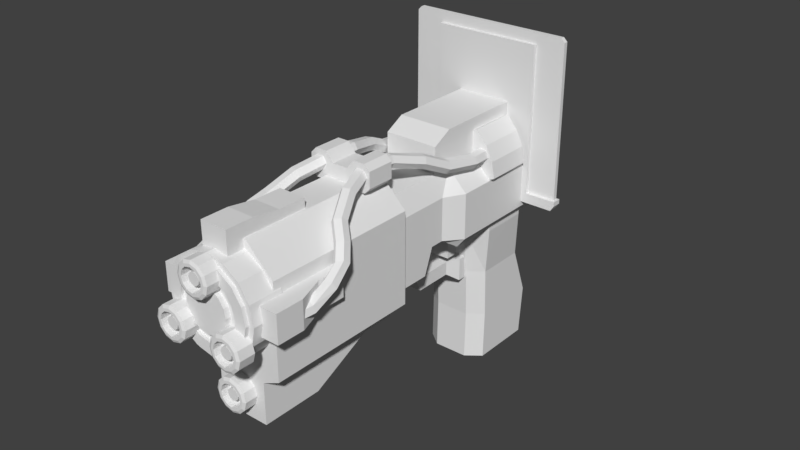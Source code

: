 # Source: multitool.blend  (saved by Blender 2.77.0; exported with 4.5.12 LTS)
import bpy
from mathutils import Matrix  # noqa: F401  (used for matrix-valued properties, if any)

bpy.ops.wm.read_factory_settings(use_empty=True)
scene = bpy.context.scene
scene.name = 'Scene'

# ---- collections
col_collection_1 = bpy.data.collections.new('Collection 1'); scene.collection.children.link(col_collection_1)

# ---- images (referenced by path relative to the original .blend; pixels are not part of the script)
import os
ASSET_DIR = os.environ.get("B2B_ASSET_DIR", "")  # directory of the original .blend (textures are referenced by path, not embedded)
HERE = os.path.dirname(os.path.abspath(__file__))  # packed textures are extracted next to this script under _unpacked/

def load_image(name, relpath, width, height, colorspace="sRGB"):
    """Load a texture the original file referenced (path relative to the .blend, or extracted next to this script)."""
    p = next((c for c in (os.path.join(HERE, relpath), os.path.join(ASSET_DIR, relpath)) if relpath and os.path.exists(c)), "")
    if p:
        img = bpy.data.images.load(p, check_existing=True)
        img.name = name
    else:  # same state as the original file: an image datablock whose file is absent (Cycles renders it pink)
        img = bpy.data.images.new(name, width, height)
        img.source = "FILE"
        img.filepath = "//" + (relpath or name)
    img.colorspace_settings.name = colorspace
    return img
img_arm = load_image('Arm', 'Multitool/Arm_Albedo.png', 1024, 1024, 'sRGB')
img_display_albedo = load_image('Display_Albedo', 'Multitool/Display_Albedo.png', 1024, 1024, 'sRGB')
img_multitool_001 = load_image('multitool.001', 'Multitool/multitool_Albedo.png', 1024, 1024, 'sRGB')

# ---- materials (node trees are filled in below, after node groups)
mat_arm1 = bpy.data.materials.new('Arm1')
mat_arm1.alpha_threshold = 0.0
mat_arm1.roughness = 0.5
mat_arm2 = bpy.data.materials.new('Arm2')
mat_arm2.alpha_threshold = 0.0
mat_arm2.roughness = 0.5
mat_display = bpy.data.materials.new('Display')
mat_display.alpha_threshold = 0.0
mat_display.roughness = 0.5
mat_material = bpy.data.materials.new('Material')
mat_material.alpha_threshold = 0.0
mat_material.roughness = 0.5

# ---- material node trees
mat_arm1.use_nodes = True; mat_arm1.node_tree.nodes.clear()
_N = mat_arm1.node_tree.nodes; _L = mat_arm1.node_tree.links
n0 = _N.new('ShaderNodeOutputMaterial'); n0.name = 'Material Output'; n0.location = (300, 300)
n1 = _N.new('ShaderNodeBsdfDiffuse'); n1.name = 'Diffuse BSDF'; n1.location = (10, 300)
n2 = _N.new('ShaderNodeTexImage'); n2.name = 'Image Texture'; n2.location = (76, 143)
n2.width = 224
n2.image = img_arm
_L.new(n1.outputs[0], n0.inputs[0])
n0.is_active_output = True
mat_arm2.use_nodes = True; mat_arm2.node_tree.nodes.clear()
_N = mat_arm2.node_tree.nodes; _L = mat_arm2.node_tree.links
n0 = _N.new('ShaderNodeOutputMaterial'); n0.name = 'Material Output'; n0.location = (300, 300)
n1 = _N.new('ShaderNodeBsdfDiffuse'); n1.name = 'Diffuse BSDF'; n1.location = (10, 300)
n2 = _N.new('ShaderNodeTexImage'); n2.name = 'Image Texture'; n2.location = (-10, 120)
n2.width = 140
n2.image = img_arm
_L.new(n1.outputs[0], n0.inputs[0])
n0.is_active_output = True
mat_display.use_nodes = True; mat_display.node_tree.nodes.clear()
_N = mat_display.node_tree.nodes; _L = mat_display.node_tree.links
n0 = _N.new('ShaderNodeOutputMaterial'); n0.name = 'Material Output'; n0.location = (300, 300)
n1 = _N.new('ShaderNodeBsdfDiffuse'); n1.name = 'Diffuse BSDF'; n1.location = (10, 300)
n2 = _N.new('ShaderNodeTexImage'); n2.name = 'Image Texture'; n2.location = (112, 99)
n2.width = 140
n2.image = img_display_albedo
_L.new(n1.outputs[0], n0.inputs[0])
n0.is_active_output = True
mat_material.use_nodes = True; mat_material.node_tree.nodes.clear()
_N = mat_material.node_tree.nodes; _L = mat_material.node_tree.links
n0 = _N.new('ShaderNodeOutputMaterial'); n0.name = 'Material Output'; n0.location = (300, 300)
n1 = _N.new('ShaderNodeBsdfDiffuse'); n1.name = 'Diffuse BSDF'; n1.location = (301, 150)
n2 = _N.new('ShaderNodeTexImage'); n2.name = 'Image Texture'; n2.location = (-38, 512)
n2.width = 278
n2.image = img_multitool_001
_L.new(n1.outputs[0], n0.inputs[0])
n0.is_active_output = True

# ---- world
world_world = bpy.data.worlds.new('World'); scene.world = world_world
world_world.color = (0.05088, 0.05088, 0.05088)
world_world.use_sun_shadow = False
world_world.sun_shadow_jitter_overblur = 0.0
world_world.cycles.sampling_method = 'MANUAL'

# ---- meshes
me_cube_002 = bpy.data.meshes.new('Cube.002')
me_cube_002.from_pydata([(-0.04517, -0.01894, 2.98e-08), (-0.04517, -0.01894, 0.4194), (-0.04517, 0.01894, 2.98e-08), (-0.04517, 0.01894, 0.4194), (0.04517, -0.01894, 2.98e-08), (0.04517, -0.01894, 0.4194), (0.04517, 0.01894, 2.98e-08), (0.04517, 0.01894, 0.4194)], [], [(1, 3, 2, 0), (3, 7, 6, 2), (7, 5, 4, 6), (5, 1, 0, 4)])
_uv = me_cube_002.uv_layers.new(name='UVMap')
_uv.uv.foreach_set('vector', [0.4333, 0.5566, 0.4193, 0.5566, 0.4193, 0.4024, 0.4333, 0.4024, 0.4193, 0.5566, 0.3861, 0.5566, 0.3861, 0.4024, 0.4193, 0.4024, 0.4804, 0.5566, 0.4665, 0.5566, 0.4665, 0.4024, 0.4804, 0.4024, 0.4665, 0.5566, 0.4333, 0.5566, 0.4333, 0.4024, 0.4665, 0.4024])
me_cube_002.materials.append(mat_arm1)
me_cube_002.use_remesh_preserve_volume = False
me_cube_002.use_remesh_preserve_attributes = False
me_cube_002.use_mirror_vertex_groups = False
me_cube_002.update()
me_cube_004 = bpy.data.meshes.new('Cube.004')
me_cube_004.from_pydata([(-0.04517, -0.01894, 2.98e-08), (-0.04517, -0.01894, 0.4194), (-0.04517, 0.01894, 2.98e-08), (-0.04517, 0.01894, 0.4194), (0.04517, -0.01894, 2.98e-08), (0.04517, -0.01894, 0.4194), (0.04517, 0.01894, 2.98e-08), (0.04517, 0.01894, 0.4194), (0.09513, 0.05782, -5.96e-08), (0.09513, 0.02891, -0.05007), (0.09513, -0.02891, -0.05007), (0.09513, -0.05782, -5.96e-08), (0.09513, -0.02891, 0.05007), (0.09513, 0.02891, 0.05007), (-0.09513, 0.05782, -5.96e-08), (-0.09513, 0.02891, -0.05007), (-0.09513, -0.02891, -0.05007), (-0.09513, -0.05782, -5.96e-08), (-0.09513, -0.02891, 0.05007), (-0.09513, 0.02891, 0.05007)], [], [(1, 3, 2, 0), (3, 7, 6, 2), (7, 5, 4, 6), (5, 1, 0, 4), (10, 16, 15, 9), (11, 17, 16, 10), (12, 18, 17, 11), (13, 19, 18, 12), (9, 8, 13, 12, 11, 10), (8, 14, 19, 13), (15, 16, 17, 18, 19, 14), (9, 15, 14, 8)])
_uv = me_cube_004.uv_layers.new(name='UVMap')
_uv.uv.foreach_set('vector', [0.4314, 0.5699, 0.4176, 0.5699, 0.4176, 0.417, 0.4314, 0.417, 0.4176, 0.5699, 0.3847, 0.5699, 0.3847, 0.417, 0.4176, 0.417, 0.4782, 0.5699, 0.4644, 0.5699, 0.4644, 0.417, 0.4782, 0.417, 0.4644, 0.5699, 0.4314, 0.5699, 0.4314, 0.417, 0.4644, 0.417, 0.5727, 0.5224, 0.5033, 0.5224, 0.5033, 0.5013, 0.5727, 0.5013, 0.5727, 0.5435, 0.5033, 0.5435, 0.5033, 0.5224, 0.5727, 0.5224, 0.5727, 0.438, 0.5033, 0.438, 0.5033, 0.417, 0.5727, 0.417, 0.5727, 0.4591, 0.5033, 0.4591, 0.5033, 0.438, 0.5727, 0.438, 0.4173, 0.6071, 0.4173, 0.6282, 0.399, 0.6387, 0.3808, 0.6282, 0.3808, 0.6071, 0.399, 0.5966, 0.5727, 0.4802, 0.5033, 0.4802, 0.5033, 0.4591, 0.5727, 0.4591, 0.5341, 0.6036, 0.5131, 0.6036, 0.5025, 0.5853, 0.5131, 0.567, 0.5341, 0.567, 0.5447, 0.5853, 0.5727, 0.5013, 0.5033, 0.5013, 0.5033, 0.4802, 0.5727, 0.4802])
me_cube_004.materials.append(mat_arm2)
me_cube_004.use_remesh_preserve_volume = False
me_cube_004.use_remesh_preserve_attributes = False
me_cube_004.use_mirror_vertex_groups = False
me_cube_004.update()
me_cube = bpy.data.meshes.new('Cube')
me_cube.from_pydata([(0.09513, 0.05782, -2.235e-08), (0.09513, 0.02891, -0.05007), (0.09513, -0.02891, -0.05007), (0.09513, -0.05782, -2.235e-08), (0.09513, -0.02891, 0.05007), (0.09513, 0.02891, 0.05007), (-0.09513, 0.05782, -2.235e-08), (-0.09513, 0.02891, -0.05007), (-0.09513, -0.02891, -0.05007), (-0.09513, -0.05782, -2.235e-08), (-0.09513, -0.02891, 0.05007), (-0.09513, 0.02891, 0.05007), (0.3961, -0.3871, 0.045), (0.3785, -0.4047, 0.045), (0.3785, -0.4047, 0.06555), (0.3961, -0.3871, 0.06555), (0.3785, 0.3875, 0.045), (0.3961, 0.3699, 0.045), (0.3961, 0.3699, 0.06555), (0.3785, 0.3875, 0.06555), (0.4065, 0.3529, 0.02995), (0.4065, 0.3529, 0.07584), (0.3898, 0.4005, 0.02995), (0.4065, 0.375, 0.02995), (0.4065, 0.375, 0.07584), (0.3898, 0.4005, 0.07584), (0.4065, 0.3529, 0.05345), (0.4065, 0.375, 0.05345), (0.3898, 0.4005, 0.05345), (0.2561, 0.3529, 0.02995), (0.2561, 0.3529, 0.07584), (0.2561, 0.3529, 0.05345), (0.2561, -0.3529, 0.02995), (0.2561, -0.3529, 0.05345), (0.0, 0.3875, 0.06555), (0.0, 0.3875, 0.045), (0.0, -0.4047, 0.06555), (0.0, -0.4047, 0.045), (-0.3961, -0.3871, 0.045), (-0.3785, -0.4047, 0.045), (-0.3785, -0.4047, 0.06555), (-0.3961, -0.3871, 0.06555), (-0.3785, 0.3875, 0.045), (-0.3961, 0.3699, 0.045), (-0.3961, 0.3699, 0.06555), (-0.3785, 0.3875, 0.06555), (-0.4065, 0.3529, 0.02995), (-0.4065, 0.3529, 0.07584), (0.0, 0.4005, 0.07584), (0.0, 0.4005, 0.02995), (0.0, 0.3529, 0.07584), (0.0, 0.3529, 0.02995), (-0.3898, 0.4005, 0.02995), (-0.4065, 0.375, 0.02995), (-0.4065, 0.375, 0.07584), (-0.3898, 0.4005, 0.07584), (-0.4065, 0.3529, 0.05345), (0.0, 0.3529, 0.05345), (0.0, 0.4005, 0.05345), (-0.4065, 0.375, 0.05345), (-0.3898, 0.4005, 0.05345), (-0.2561, 0.3529, 0.02995), (-0.2561, 0.3529, 0.07584), (-0.2561, 0.3529, 0.05345), (0.0, -0.3529, 0.05345), (0.0, -0.3529, 0.02995), (-0.2561, -0.3529, 0.02995), (-0.2561, -0.3529, 0.05345)], [], [(2, 8, 7, 1), (3, 9, 8, 2), (4, 10, 9, 3), (5, 11, 10, 4), (1, 0, 5, 4, 3, 2), (0, 6, 11, 5), (7, 8, 9, 10, 11, 6), (1, 7, 6, 0), (37, 35, 16, 17, 12, 13), (14, 15, 18, 19, 34, 36), (34, 19, 16, 35), (18, 15, 12, 17), (18, 17, 16, 19), (14, 13, 12, 15), (14, 36, 37, 13), (21, 24, 25, 48, 50, 30), (51, 49, 22, 23, 20, 29), (58, 28, 22, 49), (29, 31, 33, 32), (27, 23, 22, 28), (27, 26, 20, 23), (24, 21, 26, 27), (24, 27, 28, 25), (30, 50, 57, 31), (48, 25, 28, 58), (21, 30, 31, 26), (26, 31, 29, 20), (33, 64, 65, 32), (51, 29, 32, 65), (37, 39, 38, 43, 42, 35), (40, 36, 34, 45, 44, 41), (34, 35, 42, 45), (44, 43, 38, 41), (44, 45, 42, 43), (40, 41, 38, 39), (40, 39, 37, 36), (47, 62, 50, 48, 55, 54), (51, 61, 46, 53, 52, 49), (58, 49, 52, 60), (61, 66, 67, 63), (59, 60, 52, 53), (59, 53, 46, 56), (54, 59, 56, 47), (54, 55, 60, 59), (62, 63, 57, 50), (48, 58, 60, 55), (47, 56, 63, 62), (56, 46, 61, 63), (67, 66, 65, 64), (51, 65, 66, 61)])
_uv = me_cube.uv_layers.new(name='UVMap')
_uv.uv.foreach_set('vector', [0.5296, 0.5081, 0.4939, 0.5081, 0.4939, 0.4972, 0.5296, 0.4972, 0.5296, 0.4538, 0.4939, 0.4538, 0.4939, 0.443, 0.5296, 0.443, 0.5296, 0.4647, 0.4939, 0.4647, 0.4939, 0.4538, 0.5296, 0.4538, 0.5296, 0.4755, 0.4939, 0.4755, 0.4939, 0.4647, 0.5296, 0.4647, 0.5568, 0.4437, 0.5622, 0.4531, 0.5568, 0.4625, 0.5459, 0.4625, 0.5405, 0.4531, 0.5459, 0.4437, 0.5296, 0.4864, 0.4939, 0.4864, 0.4939, 0.4755, 0.5296, 0.4755, 0.5563, 0.4938, 0.5454, 0.4938, 0.54, 0.4844, 0.5454, 0.475, 0.5563, 0.475, 0.5617, 0.4844, 0.5296, 0.4972, 0.4939, 0.4972, 0.4939, 0.4864, 0.5296, 0.4864, 0.3059, 0.5947, 0.4546, 0.5947, 0.4546, 0.6657, 0.4513, 0.669, 0.3092, 0.669, 0.3059, 0.6657, 0.3045, 0.3078, 0.3078, 0.3045, 0.4498, 0.3045, 0.4531, 0.3078, 0.4531, 0.3788, 0.3045, 0.3788, 0.5696, 0.5534, 0.6407, 0.5534, 0.6407, 0.5573, 0.5696, 0.5573, 0.636, 0.572, 0.4939, 0.572, 0.4939, 0.5681, 0.636, 0.5681, 0.6453, 0.5534, 0.6453, 0.5573, 0.6407, 0.5573, 0.6407, 0.5534, 0.6407, 0.5426, 0.6407, 0.5387, 0.6453, 0.5387, 0.6453, 0.5426, 0.6407, 0.5426, 0.5696, 0.5426, 0.5696, 0.5387, 0.6407, 0.5387, 0.6465, 0.517, 0.6465, 0.5211, 0.6434, 0.5259, 0.5702, 0.5259, 0.5702, 0.517, 0.6183, 0.517, 0.5702, 0.2844, 0.5702, 0.2754, 0.6434, 0.2754, 0.6465, 0.2802, 0.6465, 0.2844, 0.6183, 0.2844, 0.4849, 0.7126, 0.558, 0.7126, 0.558, 0.717, 0.4849, 0.717, 0.6259, 0.598, 0.6259, 0.6024, 0.4934, 0.6024, 0.4934, 0.598, 0.5638, 0.7126, 0.5638, 0.717, 0.558, 0.717, 0.558, 0.7126, 0.5638, 0.7126, 0.5679, 0.7126, 0.5679, 0.717, 0.5638, 0.717, 0.5638, 0.7084, 0.5679, 0.7084, 0.5679, 0.7126, 0.5638, 0.7126, 0.5638, 0.7084, 0.5638, 0.7126, 0.558, 0.7126, 0.558, 0.7084, 0.2775, 0.7083, 0.3255, 0.7083, 0.3255, 0.7125, 0.2775, 0.7125, 0.4849, 0.7084, 0.558, 0.7084, 0.558, 0.7126, 0.4849, 0.7126, 0.5679, 0.7084, 0.5961, 0.7084, 0.5961, 0.7126, 0.5679, 0.7126, 0.5679, 0.7126, 0.5961, 0.7126, 0.5961, 0.717, 0.5679, 0.717, 0.7225, 0.4321, 0.6745, 0.4321, 0.6745, 0.4277, 0.7225, 0.4277, 0.5702, 0.2844, 0.6183, 0.2844, 0.6183, 0.4168, 0.5702, 0.4168, 0.3059, 0.5947, 0.3059, 0.5236, 0.3092, 0.5203, 0.4513, 0.5203, 0.4546, 0.5236, 0.4546, 0.5947, 0.3045, 0.4498, 0.3045, 0.3788, 0.4531, 0.3788, 0.4531, 0.4498, 0.4498, 0.4531, 0.3078, 0.4531, 0.5696, 0.5534, 0.5696, 0.5573, 0.4986, 0.5573, 0.4986, 0.5534, 0.636, 0.5828, 0.636, 0.5867, 0.4939, 0.5867, 0.4939, 0.5828, 0.4939, 0.5534, 0.4986, 0.5534, 0.4986, 0.5573, 0.4939, 0.5573, 0.4986, 0.5426, 0.4939, 0.5426, 0.4939, 0.5387, 0.4986, 0.5387, 0.4986, 0.5426, 0.4986, 0.5387, 0.5696, 0.5387, 0.5696, 0.5426, 0.4939, 0.517, 0.5222, 0.517, 0.5702, 0.517, 0.5702, 0.5259, 0.4971, 0.5259, 0.4939, 0.5211, 0.5702, 0.2844, 0.5222, 0.2844, 0.4939, 0.2844, 0.4939, 0.2802, 0.4971, 0.2754, 0.5702, 0.2754, 0.4849, 0.7126, 0.4849, 0.717, 0.4117, 0.717, 0.4117, 0.7125, 0.4939, 0.4277, 0.6264, 0.4277, 0.6264, 0.4321, 0.4939, 0.4321, 0.406, 0.7125, 0.4117, 0.7125, 0.4117, 0.717, 0.406, 0.717, 0.406, 0.7125, 0.406, 0.717, 0.4018, 0.717, 0.4018, 0.7125, 0.406, 0.7083, 0.406, 0.7125, 0.4018, 0.7125, 0.4018, 0.7083, 0.406, 0.7083, 0.4117, 0.7083, 0.4117, 0.7125, 0.406, 0.7125, 0.3736, 0.7083, 0.3736, 0.7125, 0.3255, 0.7125, 0.3255, 0.7083, 0.4849, 0.7084, 0.4849, 0.7126, 0.4117, 0.7125, 0.4117, 0.7083, 0.4018, 0.7083, 0.4018, 0.7125, 0.3736, 0.7125, 0.3736, 0.7083, 0.4018, 0.7125, 0.4018, 0.717, 0.3736, 0.7169, 0.3736, 0.7125, 0.6264, 0.4321, 0.6264, 0.4277, 0.6745, 0.4277, 0.6745, 0.4321, 0.5702, 0.2844, 0.5702, 0.4168, 0.5222, 0.4168, 0.5222, 0.2844])
me_cube.materials.append(mat_display)
me_cube.use_remesh_preserve_volume = False
me_cube.use_remesh_preserve_attributes = False
me_cube.use_mirror_vertex_groups = False
me_cube.update()
me_cylinder_003 = bpy.data.meshes.new('Cylinder.003')
me_cylinder_003.from_pydata([(-2.74e-08, 0.08063, -0.06536), (-5.101e-10, 0.05397, 0.01458), (0.04031, 0.06982, -0.06536), (0.02698, 0.04674, 0.01458), (0.06982, 0.04031, -0.06536), (0.04674, 0.02698, 0.01458), (0.08063, 1.759e-08, -0.06536), (0.05397, 3.238e-08, 0.01458), (0.06982, -0.04031, -0.06536), (0.04674, -0.02698, 0.01458), (0.04031, -0.06982, -0.06536), (0.02698, -0.04674, 0.01458), (-1.523e-08, -0.08063, -0.06536), (-1.251e-08, -0.05397, 0.01458), (-0.04031, -0.06982, -0.06536), (-0.02698, -0.04674, 0.01458), (-0.06982, -0.04031, -0.06536), (-0.04674, -0.02698, 0.01458), (-0.08063, -1.605e-08, -0.06536), (-0.05397, -2.367e-08, 0.01458), (-0.06982, 0.04031, -0.06536), (-0.04674, 0.02698, 0.01458), (-0.04031, 0.06982, -0.06536), (-0.02698, 0.04674, 0.01458), (0.04031, 0.06982, 0.007616), (-2.74e-08, 0.08063, 0.007616), (0.06982, 0.04031, 0.007616), (0.08063, 2.426e-08, 0.007616), (0.06982, -0.04031, 0.007616), (0.04031, -0.06982, 0.007616), (-1.523e-08, -0.08063, 0.007616), (-0.04031, -0.06982, 0.007616), (-0.06982, -0.04031, 0.007616), (-0.08063, -1.419e-08, 0.007616), (-0.06982, 0.04031, 0.007616), (-0.04031, 0.06982, 0.007616), (0.01424, 0.02467, -0.0315), (1.262e-08, 0.02848, -0.0315), (0.02467, 0.01424, -0.0315), (0.02848, 4.097e-08, -0.0315), (0.02467, -0.01424, -0.0315), (0.01424, -0.02467, -0.0315), (-1.117e-08, -0.02848, -0.0315), (-0.01424, -0.02467, -0.0315), (-0.02467, -0.01424, -0.0315), (-0.02848, -2.137e-08, -0.0315), (-0.02467, 0.01424, -0.0315), (-0.01424, 0.02467, -0.0315), (-1.395e-08, 0.0673, 0.01418), (0.03365, 0.05828, 0.01418), (0.05828, 0.03365, 0.01418), (0.0673, 2.808e-08, 0.01418), (0.05828, -0.03365, 0.01418), (0.03365, -0.05828, 0.01418), (-1.387e-08, -0.0673, 0.01418), (-0.03365, -0.05828, 0.01418), (-0.05828, -0.03365, 0.01418), (-0.0673, -1.916e-08, 0.01418), (-0.05828, 0.03365, 0.01418), (-0.03365, 0.05828, 0.01418), (0.02698, 0.04674, -0.0315), (-1.928e-09, 0.05397, -0.0315), (0.04674, 0.02698, -0.0315), (0.05397, 3.585e-08, -0.0315), (0.04674, -0.02698, -0.0315), (0.02698, -0.04674, -0.0315), (-1.393e-08, -0.05397, -0.0315), (-0.02698, -0.04674, -0.0315), (-0.04674, -0.02698, -0.0315), (-0.05397, -2.019e-08, -0.0315), (-0.04674, 0.02698, -0.0315), (-0.02698, 0.04674, -0.0315), (0.01424, 0.02467, 0.001445), (1.262e-08, 0.02848, 0.001445), (0.02467, 0.01424, 0.001445), (0.02848, 3.848e-08, 0.001445), (0.02467, -0.01424, 0.001445), (0.01424, -0.02467, 0.001445), (-1.117e-08, -0.02848, 0.001445), (-0.01424, -0.02467, 0.001445), (-0.02467, -0.01424, 0.001445), (-0.02848, -2.386e-08, 0.001445), (-0.02467, 0.01424, 0.001445), (-0.01424, 0.02467, 0.001445)], [], [(0, 25, 24, 2), (2, 24, 26, 4), (4, 26, 27, 6), (6, 27, 28, 8), (8, 28, 29, 10), (10, 29, 30, 12), (12, 30, 31, 14), (14, 31, 32, 16), (16, 32, 33, 18), (18, 33, 34, 20), (13, 11, 65, 66), (20, 34, 35, 22), (22, 35, 25, 0), (0, 2, 4, 6, 8, 10, 12, 14, 16, 18, 20, 22), (48, 49, 24, 25), (49, 50, 26, 24), (50, 51, 27, 26), (51, 52, 28, 27), (52, 53, 29, 28), (53, 54, 30, 29), (54, 55, 31, 30), (55, 56, 32, 31), (56, 57, 33, 32), (57, 58, 34, 33), (58, 59, 35, 34), (59, 48, 25, 35), (41, 40, 76, 77), (7, 5, 62, 63), (21, 19, 69, 70), (15, 13, 66, 67), (9, 7, 63, 64), (23, 21, 70, 71), (3, 1, 61, 60), (17, 15, 67, 68), (11, 9, 64, 65), (1, 23, 71, 61), (5, 3, 60, 62), (19, 17, 68, 69), (23, 1, 48, 59), (21, 23, 59, 58), (19, 21, 58, 57), (17, 19, 57, 56), (15, 17, 56, 55), (13, 15, 55, 54), (11, 13, 54, 53), (9, 11, 53, 52), (7, 9, 52, 51), (5, 7, 51, 50), (3, 5, 50, 49), (1, 3, 49, 48), (37, 36, 60, 61), (36, 38, 62, 60), (38, 39, 63, 62), (39, 40, 64, 63), (40, 41, 65, 64), (41, 42, 66, 65), (42, 43, 67, 66), (43, 44, 68, 67), (44, 45, 69, 68), (45, 46, 70, 69), (46, 47, 71, 70), (47, 37, 61, 71), (72, 73, 83, 82, 81, 80, 79, 78, 77, 76, 75, 74), (37, 47, 83, 73), (38, 36, 72, 74), (45, 44, 80, 81), (42, 41, 77, 78), (39, 38, 74, 75), (46, 45, 81, 82), (43, 42, 78, 79), (40, 39, 75, 76), (47, 46, 82, 83), (36, 37, 73, 72), (44, 43, 79, 80)])
me_cylinder_003.use_remesh_preserve_volume = False
me_cylinder_003.use_remesh_preserve_attributes = False
me_cylinder_003.use_mirror_vertex_groups = False
me_cylinder_003.update()
me_cylinder_002 = bpy.data.meshes.new('Cylinder.002')
me_cylinder_002.from_pydata([(-2.74e-08, 0.08063, -0.06536), (-5.101e-10, 0.05397, 0.01458), (0.04031, 0.06982, -0.06536), (0.02698, 0.04674, 0.01458), (0.06982, 0.04031, -0.06536), (0.04674, 0.02698, 0.01458), (0.08063, 1.759e-08, -0.06536), (0.05397, 3.238e-08, 0.01458), (0.06982, -0.04031, -0.06536), (0.04674, -0.02698, 0.01458), (0.04031, -0.06982, -0.06536), (0.02698, -0.04674, 0.01458), (-1.523e-08, -0.08063, -0.06536), (-1.251e-08, -0.05397, 0.01458), (-0.04031, -0.06982, -0.06536), (-0.02698, -0.04674, 0.01458), (-0.06982, -0.04031, -0.06536), (-0.04674, -0.02698, 0.01458), (-0.08063, -1.605e-08, -0.06536), (-0.05397, -2.367e-08, 0.01458), (-0.06982, 0.04031, -0.06536), (-0.04674, 0.02698, 0.01458), (-0.04031, 0.06982, -0.06536), (-0.02698, 0.04674, 0.01458), (0.04031, 0.06982, 0.007616), (-2.74e-08, 0.08063, 0.007616), (0.06982, 0.04031, 0.007616), (0.08063, 2.426e-08, 0.007616), (0.06982, -0.04031, 0.007616), (0.04031, -0.06982, 0.007616), (-1.523e-08, -0.08063, 0.007616), (-0.04031, -0.06982, 0.007616), (-0.06982, -0.04031, 0.007616), (-0.08063, -1.419e-08, 0.007616), (-0.06982, 0.04031, 0.007616), (-0.04031, 0.06982, 0.007616), (0.01424, 0.02467, -0.0315), (1.262e-08, 0.02848, -0.0315), (0.02467, 0.01424, -0.0315), (0.02848, 4.097e-08, -0.0315), (0.02467, -0.01424, -0.0315), (0.01424, -0.02467, -0.0315), (-1.117e-08, -0.02848, -0.0315), (-0.01424, -0.02467, -0.0315), (-0.02467, -0.01424, -0.0315), (-0.02848, -2.137e-08, -0.0315), (-0.02467, 0.01424, -0.0315), (-0.01424, 0.02467, -0.0315), (-1.395e-08, 0.0673, 0.01418), (0.03365, 0.05828, 0.01418), (0.05828, 0.03365, 0.01418), (0.0673, 2.808e-08, 0.01418), (0.05828, -0.03365, 0.01418), (0.03365, -0.05828, 0.01418), (-1.387e-08, -0.0673, 0.01418), (-0.03365, -0.05828, 0.01418), (-0.05828, -0.03365, 0.01418), (-0.0673, -1.916e-08, 0.01418), (-0.05828, 0.03365, 0.01418), (-0.03365, 0.05828, 0.01418), (0.02698, 0.04674, -0.0315), (-1.928e-09, 0.05397, -0.0315), (0.04674, 0.02698, -0.0315), (0.05397, 3.585e-08, -0.0315), (0.04674, -0.02698, -0.0315), (0.02698, -0.04674, -0.0315), (-1.393e-08, -0.05397, -0.0315), (-0.02698, -0.04674, -0.0315), (-0.04674, -0.02698, -0.0315), (-0.05397, -2.019e-08, -0.0315), (-0.04674, 0.02698, -0.0315), (-0.02698, 0.04674, -0.0315), (0.01424, 0.02467, 0.001445), (1.262e-08, 0.02848, 0.001445), (0.02467, 0.01424, 0.001445), (0.02848, 3.848e-08, 0.001445), (0.02467, -0.01424, 0.001445), (0.01424, -0.02467, 0.001445), (-1.117e-08, -0.02848, 0.001445), (-0.01424, -0.02467, 0.001445), (-0.02467, -0.01424, 0.001445), (-0.02848, -2.386e-08, 0.001445), (-0.02467, 0.01424, 0.001445), (-0.01424, 0.02467, 0.001445)], [], [(0, 25, 24, 2), (2, 24, 26, 4), (4, 26, 27, 6), (6, 27, 28, 8), (8, 28, 29, 10), (10, 29, 30, 12), (12, 30, 31, 14), (14, 31, 32, 16), (16, 32, 33, 18), (18, 33, 34, 20), (13, 11, 65, 66), (20, 34, 35, 22), (22, 35, 25, 0), (0, 2, 4, 6, 8, 10, 12, 14, 16, 18, 20, 22), (48, 49, 24, 25), (49, 50, 26, 24), (50, 51, 27, 26), (51, 52, 28, 27), (52, 53, 29, 28), (53, 54, 30, 29), (54, 55, 31, 30), (55, 56, 32, 31), (56, 57, 33, 32), (57, 58, 34, 33), (58, 59, 35, 34), (59, 48, 25, 35), (41, 40, 76, 77), (7, 5, 62, 63), (21, 19, 69, 70), (15, 13, 66, 67), (9, 7, 63, 64), (23, 21, 70, 71), (3, 1, 61, 60), (17, 15, 67, 68), (11, 9, 64, 65), (1, 23, 71, 61), (5, 3, 60, 62), (19, 17, 68, 69), (23, 1, 48, 59), (21, 23, 59, 58), (19, 21, 58, 57), (17, 19, 57, 56), (15, 17, 56, 55), (13, 15, 55, 54), (11, 13, 54, 53), (9, 11, 53, 52), (7, 9, 52, 51), (5, 7, 51, 50), (3, 5, 50, 49), (1, 3, 49, 48), (37, 36, 60, 61), (36, 38, 62, 60), (38, 39, 63, 62), (39, 40, 64, 63), (40, 41, 65, 64), (41, 42, 66, 65), (42, 43, 67, 66), (43, 44, 68, 67), (44, 45, 69, 68), (45, 46, 70, 69), (46, 47, 71, 70), (47, 37, 61, 71), (72, 73, 83, 82, 81, 80, 79, 78, 77, 76, 75, 74), (37, 47, 83, 73), (38, 36, 72, 74), (45, 44, 80, 81), (42, 41, 77, 78), (39, 38, 74, 75), (46, 45, 81, 82), (43, 42, 78, 79), (40, 39, 75, 76), (47, 46, 82, 83), (36, 37, 73, 72), (44, 43, 79, 80)])
me_cylinder_002.use_remesh_preserve_volume = False
me_cylinder_002.use_remesh_preserve_attributes = False
me_cylinder_002.use_mirror_vertex_groups = False
me_cylinder_002.update()
me_cylinder_001 = bpy.data.meshes.new('Cylinder.001')
me_cylinder_001.from_pydata([(-2.74e-08, 0.08063, -0.06536), (-5.101e-10, 0.05397, 0.01458), (0.04031, 0.06982, -0.06536), (0.02698, 0.04674, 0.01458), (0.06982, 0.04031, -0.06536), (0.04674, 0.02698, 0.01458), (0.08063, 1.759e-08, -0.06536), (0.05397, 3.238e-08, 0.01458), (0.06982, -0.04031, -0.06536), (0.04674, -0.02698, 0.01458), (0.04031, -0.06982, -0.06536), (0.02698, -0.04674, 0.01458), (-1.523e-08, -0.08063, -0.06536), (-1.251e-08, -0.05397, 0.01458), (-0.04031, -0.06982, -0.06536), (-0.02698, -0.04674, 0.01458), (-0.06982, -0.04031, -0.06536), (-0.04674, -0.02698, 0.01458), (-0.08063, -1.605e-08, -0.06536), (-0.05397, -2.367e-08, 0.01458), (-0.06982, 0.04031, -0.06536), (-0.04674, 0.02698, 0.01458), (-0.04031, 0.06982, -0.06536), (-0.02698, 0.04674, 0.01458), (0.04031, 0.06982, 0.007616), (-2.74e-08, 0.08063, 0.007616), (0.06982, 0.04031, 0.007616), (0.08063, 2.426e-08, 0.007616), (0.06982, -0.04031, 0.007616), (0.04031, -0.06982, 0.007616), (-1.523e-08, -0.08063, 0.007616), (-0.04031, -0.06982, 0.007616), (-0.06982, -0.04031, 0.007616), (-0.08063, -1.419e-08, 0.007616), (-0.06982, 0.04031, 0.007616), (-0.04031, 0.06982, 0.007616), (0.01424, 0.02467, -0.0315), (1.262e-08, 0.02848, -0.0315), (0.02467, 0.01424, -0.0315), (0.02848, 4.097e-08, -0.0315), (0.02467, -0.01424, -0.0315), (0.01424, -0.02467, -0.0315), (-1.117e-08, -0.02848, -0.0315), (-0.01424, -0.02467, -0.0315), (-0.02467, -0.01424, -0.0315), (-0.02848, -2.137e-08, -0.0315), (-0.02467, 0.01424, -0.0315), (-0.01424, 0.02467, -0.0315), (-1.395e-08, 0.0673, 0.01418), (0.03365, 0.05828, 0.01418), (0.05828, 0.03365, 0.01418), (0.0673, 2.808e-08, 0.01418), (0.05828, -0.03365, 0.01418), (0.03365, -0.05828, 0.01418), (-1.387e-08, -0.0673, 0.01418), (-0.03365, -0.05828, 0.01418), (-0.05828, -0.03365, 0.01418), (-0.0673, -1.916e-08, 0.01418), (-0.05828, 0.03365, 0.01418), (-0.03365, 0.05828, 0.01418), (0.02698, 0.04674, -0.0315), (-1.928e-09, 0.05397, -0.0315), (0.04674, 0.02698, -0.0315), (0.05397, 3.585e-08, -0.0315), (0.04674, -0.02698, -0.0315), (0.02698, -0.04674, -0.0315), (-1.393e-08, -0.05397, -0.0315), (-0.02698, -0.04674, -0.0315), (-0.04674, -0.02698, -0.0315), (-0.05397, -2.019e-08, -0.0315), (-0.04674, 0.02698, -0.0315), (-0.02698, 0.04674, -0.0315), (0.01424, 0.02467, 0.001445), (1.262e-08, 0.02848, 0.001445), (0.02467, 0.01424, 0.001445), (0.02848, 3.848e-08, 0.001445), (0.02467, -0.01424, 0.001445), (0.01424, -0.02467, 0.001445), (-1.117e-08, -0.02848, 0.001445), (-0.01424, -0.02467, 0.001445), (-0.02467, -0.01424, 0.001445), (-0.02848, -2.386e-08, 0.001445), (-0.02467, 0.01424, 0.001445), (-0.01424, 0.02467, 0.001445)], [], [(0, 25, 24, 2), (2, 24, 26, 4), (4, 26, 27, 6), (6, 27, 28, 8), (8, 28, 29, 10), (10, 29, 30, 12), (12, 30, 31, 14), (14, 31, 32, 16), (16, 32, 33, 18), (18, 33, 34, 20), (13, 11, 65, 66), (20, 34, 35, 22), (22, 35, 25, 0), (0, 2, 4, 6, 8, 10, 12, 14, 16, 18, 20, 22), (48, 49, 24, 25), (49, 50, 26, 24), (50, 51, 27, 26), (51, 52, 28, 27), (52, 53, 29, 28), (53, 54, 30, 29), (54, 55, 31, 30), (55, 56, 32, 31), (56, 57, 33, 32), (57, 58, 34, 33), (58, 59, 35, 34), (59, 48, 25, 35), (41, 40, 76, 77), (7, 5, 62, 63), (21, 19, 69, 70), (15, 13, 66, 67), (9, 7, 63, 64), (23, 21, 70, 71), (3, 1, 61, 60), (17, 15, 67, 68), (11, 9, 64, 65), (1, 23, 71, 61), (5, 3, 60, 62), (19, 17, 68, 69), (23, 1, 48, 59), (21, 23, 59, 58), (19, 21, 58, 57), (17, 19, 57, 56), (15, 17, 56, 55), (13, 15, 55, 54), (11, 13, 54, 53), (9, 11, 53, 52), (7, 9, 52, 51), (5, 7, 51, 50), (3, 5, 50, 49), (1, 3, 49, 48), (37, 36, 60, 61), (36, 38, 62, 60), (38, 39, 63, 62), (39, 40, 64, 63), (40, 41, 65, 64), (41, 42, 66, 65), (42, 43, 67, 66), (43, 44, 68, 67), (44, 45, 69, 68), (45, 46, 70, 69), (46, 47, 71, 70), (47, 37, 61, 71), (72, 73, 83, 82, 81, 80, 79, 78, 77, 76, 75, 74), (37, 47, 83, 73), (38, 36, 72, 74), (45, 44, 80, 81), (42, 41, 77, 78), (39, 38, 74, 75), (46, 45, 81, 82), (43, 42, 78, 79), (40, 39, 75, 76), (47, 46, 82, 83), (36, 37, 73, 72), (44, 43, 79, 80)])
me_cylinder_001.use_remesh_preserve_volume = False
me_cylinder_001.use_remesh_preserve_attributes = False
me_cylinder_001.use_mirror_vertex_groups = False
me_cylinder_001.update()
me_cylinder = bpy.data.meshes.new('Cylinder')
me_cylinder.from_pydata([(-2.74e-08, 0.08063, -0.06536), (-5.101e-10, 0.05397, 0.01458), (0.04031, 0.06982, -0.06536), (0.02698, 0.04674, 0.01458), (0.06982, 0.04031, -0.06536), (0.04674, 0.02698, 0.01458), (0.08063, 1.759e-08, -0.06536), (0.05397, 3.238e-08, 0.01458), (0.06982, -0.04031, -0.06536), (0.04674, -0.02698, 0.01458), (0.04031, -0.06982, -0.06536), (0.02698, -0.04674, 0.01458), (-1.523e-08, -0.08063, -0.06536), (-1.251e-08, -0.05397, 0.01458), (-0.04031, -0.06982, -0.06536), (-0.02698, -0.04674, 0.01458), (-0.06982, -0.04031, -0.06536), (-0.04674, -0.02698, 0.01458), (-0.08063, -1.605e-08, -0.06536), (-0.05397, -2.367e-08, 0.01458), (-0.06982, 0.04031, -0.06536), (-0.04674, 0.02698, 0.01458), (-0.04031, 0.06982, -0.06536), (-0.02698, 0.04674, 0.01458), (0.04031, 0.06982, 0.007616), (-2.74e-08, 0.08063, 0.007616), (0.06982, 0.04031, 0.007616), (0.08063, 2.426e-08, 0.007616), (0.06982, -0.04031, 0.007616), (0.04031, -0.06982, 0.007616), (-1.523e-08, -0.08063, 0.007616), (-0.04031, -0.06982, 0.007616), (-0.06982, -0.04031, 0.007616), (-0.08063, -1.419e-08, 0.007616), (-0.06982, 0.04031, 0.007616), (-0.04031, 0.06982, 0.007616), (0.01424, 0.02467, -0.0315), (1.262e-08, 0.02848, -0.0315), (0.02467, 0.01424, -0.0315), (0.02848, 4.097e-08, -0.0315), (0.02467, -0.01424, -0.0315), (0.01424, -0.02467, -0.0315), (-1.117e-08, -0.02848, -0.0315), (-0.01424, -0.02467, -0.0315), (-0.02467, -0.01424, -0.0315), (-0.02848, -2.137e-08, -0.0315), (-0.02467, 0.01424, -0.0315), (-0.01424, 0.02467, -0.0315), (-1.395e-08, 0.0673, 0.01418), (0.03365, 0.05828, 0.01418), (0.05828, 0.03365, 0.01418), (0.0673, 2.808e-08, 0.01418), (0.05828, -0.03365, 0.01418), (0.03365, -0.05828, 0.01418), (-1.387e-08, -0.0673, 0.01418), (-0.03365, -0.05828, 0.01418), (-0.05828, -0.03365, 0.01418), (-0.0673, -1.916e-08, 0.01418), (-0.05828, 0.03365, 0.01418), (-0.03365, 0.05828, 0.01418), (0.02698, 0.04674, -0.0315), (-1.928e-09, 0.05397, -0.0315), (0.04674, 0.02698, -0.0315), (0.05397, 3.585e-08, -0.0315), (0.04674, -0.02698, -0.0315), (0.02698, -0.04674, -0.0315), (-1.393e-08, -0.05397, -0.0315), (-0.02698, -0.04674, -0.0315), (-0.04674, -0.02698, -0.0315), (-0.05397, -2.019e-08, -0.0315), (-0.04674, 0.02698, -0.0315), (-0.02698, 0.04674, -0.0315), (0.01424, 0.02467, 0.001445), (1.262e-08, 0.02848, 0.001445), (0.02467, 0.01424, 0.001445), (0.02848, 3.848e-08, 0.001445), (0.02467, -0.01424, 0.001445), (0.01424, -0.02467, 0.001445), (-1.117e-08, -0.02848, 0.001445), (-0.01424, -0.02467, 0.001445), (-0.02467, -0.01424, 0.001445), (-0.02848, -2.386e-08, 0.001445), (-0.02467, 0.01424, 0.001445), (-0.01424, 0.02467, 0.001445)], [], [(0, 25, 24, 2), (2, 24, 26, 4), (4, 26, 27, 6), (6, 27, 28, 8), (8, 28, 29, 10), (10, 29, 30, 12), (12, 30, 31, 14), (14, 31, 32, 16), (16, 32, 33, 18), (18, 33, 34, 20), (13, 11, 65, 66), (20, 34, 35, 22), (22, 35, 25, 0), (0, 2, 4, 6, 8, 10, 12, 14, 16, 18, 20, 22), (48, 49, 24, 25), (49, 50, 26, 24), (50, 51, 27, 26), (51, 52, 28, 27), (52, 53, 29, 28), (53, 54, 30, 29), (54, 55, 31, 30), (55, 56, 32, 31), (56, 57, 33, 32), (57, 58, 34, 33), (58, 59, 35, 34), (59, 48, 25, 35), (41, 40, 76, 77), (7, 5, 62, 63), (21, 19, 69, 70), (15, 13, 66, 67), (9, 7, 63, 64), (23, 21, 70, 71), (3, 1, 61, 60), (17, 15, 67, 68), (11, 9, 64, 65), (1, 23, 71, 61), (5, 3, 60, 62), (19, 17, 68, 69), (23, 1, 48, 59), (21, 23, 59, 58), (19, 21, 58, 57), (17, 19, 57, 56), (15, 17, 56, 55), (13, 15, 55, 54), (11, 13, 54, 53), (9, 11, 53, 52), (7, 9, 52, 51), (5, 7, 51, 50), (3, 5, 50, 49), (1, 3, 49, 48), (37, 36, 60, 61), (36, 38, 62, 60), (38, 39, 63, 62), (39, 40, 64, 63), (40, 41, 65, 64), (41, 42, 66, 65), (42, 43, 67, 66), (43, 44, 68, 67), (44, 45, 69, 68), (45, 46, 70, 69), (46, 47, 71, 70), (47, 37, 61, 71), (72, 73, 83, 82, 81, 80, 79, 78, 77, 76, 75, 74), (37, 47, 83, 73), (38, 36, 72, 74), (45, 44, 80, 81), (42, 41, 77, 78), (39, 38, 74, 75), (46, 45, 81, 82), (43, 42, 78, 79), (40, 39, 75, 76), (47, 46, 82, 83), (36, 37, 73, 72), (44, 43, 79, 80)])
me_cylinder.use_remesh_preserve_volume = False
me_cylinder.use_remesh_preserve_attributes = False
me_cylinder.use_mirror_vertex_groups = False
me_cylinder.update()
me_cube_000 = bpy.data.meshes.new('Cube.000')
me_cube_000.from_pydata([(0.08698, -1.378, 0.7063), (0.04095, -1.536, 0.5952), (0.1607, -1.378, 0.6571), (0.07567, -1.536, 0.572), (0.21, -1.378, 0.5833), (0.09887, -1.536, 0.5373), (0.2273, -1.378, 0.4963), (0.107, -1.536, 0.4963), (0.21, -1.378, 0.4093), (0.09887, -1.536, 0.4554), (0.1607, -1.378, 0.3356), (0.07567, -1.536, 0.4207), (0.08698, -1.378, 0.2863), (0.04095, -1.536, 0.3975), (0.0, -1.378, 0.7236), (0.0, -1.536, 0.6033), (-0.08698, -1.378, 0.7063), (-0.04095, -1.536, 0.5952), (-0.1607, -1.378, 0.6571), (-0.07567, -1.536, 0.572), (-0.21, -1.378, 0.5833), (-0.09887, -1.536, 0.5373), (-0.2273, -1.378, 0.4963), (-0.107, -1.536, 0.4963), (-0.21, -1.378, 0.4093), (-0.09887, -1.536, 0.4554), (-0.1607, -1.378, 0.3356), (-0.07567, -1.536, 0.4207), (-0.08698, -1.378, 0.2863), (-0.04095, -1.536, 0.3975), (0.0, -1.378, 0.269), (0.0, -1.536, 0.3893), (0.08698, -1.536, 0.7063), (0.0, -1.536, 0.7236), (0.1607, -1.536, 0.6571), (0.21, -1.536, 0.5833), (0.2273, -1.536, 0.4963), (0.21, -1.536, 0.4093), (0.1607, -1.536, 0.3356), (0.08698, -1.536, 0.2863), (0.0, -1.536, 0.269), (-0.08698, -1.536, 0.7063), (-0.1607, -1.536, 0.6571), (-0.21, -1.536, 0.5833), (-0.2273, -1.536, 0.4963), (-0.21, -1.536, 0.4093), (-0.1607, -1.536, 0.3356), (-0.08698, -1.536, 0.2863), (0.07738, -1.536, 0.6831), (0.0, -1.536, 0.6985), (0.143, -1.536, 0.6393), (0.1868, -1.536, 0.5737), (0.2022, -1.536, 0.4963), (0.1868, -1.536, 0.4189), (0.143, -1.536, 0.3533), (0.07738, -1.536, 0.3095), (0.0, -1.536, 0.2941), (-0.07738, -1.536, 0.6831), (-0.143, -1.536, 0.6393), (-0.1868, -1.536, 0.5737), (-0.2022, -1.536, 0.4963), (-0.1868, -1.536, 0.4189), (-0.143, -1.536, 0.3533), (-0.07738, -1.536, 0.3095), (0.07738, -1.554, 0.6831), (0.0, -1.554, 0.6985), (0.143, -1.554, 0.6393), (0.1868, -1.554, 0.5737), (0.2022, -1.554, 0.4963), (0.1868, -1.554, 0.4189), (0.143, -1.554, 0.3533), (0.07738, -1.554, 0.3095), (0.0, -1.554, 0.2941), (-0.07738, -1.554, 0.6831), (-0.143, -1.554, 0.6393), (-0.1868, -1.554, 0.5737), (-0.2022, -1.554, 0.4963), (-0.1868, -1.554, 0.4189), (-0.143, -1.554, 0.3533), (-0.07738, -1.554, 0.3095), (0.05686, -1.554, 0.6336), (0.0, -1.554, 0.6449), (0.1051, -1.554, 0.6014), (0.1373, -1.554, 0.5532), (0.1486, -1.554, 0.4963), (0.1373, -1.554, 0.4395), (0.1051, -1.554, 0.3913), (0.05686, -1.554, 0.3591), (0.0, -1.554, 0.3477), (-0.05686, -1.554, 0.6336), (-0.1051, -1.554, 0.6014), (-0.1373, -1.554, 0.5532), (-0.1486, -1.554, 0.4963), (-0.1373, -1.554, 0.4395), (-0.1051, -1.554, 0.3913), (-0.05686, -1.554, 0.3591), (0.05686, -1.536, 0.6336), (0.0, -1.536, 0.6449), (0.1051, -1.536, 0.6014), (0.1373, -1.536, 0.5532), (0.1486, -1.536, 0.4963), (0.1373, -1.536, 0.4395), (0.1051, -1.536, 0.3913), (0.05686, -1.536, 0.3591), (0.0, -1.536, 0.3477), (-0.05686, -1.536, 0.6336), (-0.1051, -1.536, 0.6014), (-0.1373, -1.536, 0.5532), (-0.1486, -1.536, 0.4963), (-0.1373, -1.536, 0.4395), (-0.1051, -1.536, 0.3913), (-0.05686, -1.536, 0.3591), (0.04095, -1.561, 0.5952), (-5.551e-17, -1.561, 0.6033), (0.07567, -1.561, 0.572), (0.09887, -1.561, 0.5373), (0.107, -1.561, 0.4963), (0.09887, -1.561, 0.4554), (0.07567, -1.561, 0.4207), (0.04095, -1.561, 0.3975), (-5.551e-17, -1.561, 0.3893), (-0.04095, -1.561, 0.5952), (-0.07567, -1.561, 0.572), (-0.09887, -1.561, 0.5373), (-0.107, -1.561, 0.4963), (-0.09887, -1.561, 0.4554), (-0.07567, -1.561, 0.4207), (-0.04095, -1.561, 0.3975)], [], [(14, 33, 32, 0), (0, 32, 34, 2), (2, 34, 35, 4), (4, 35, 36, 6), (6, 36, 37, 8), (8, 37, 38, 10), (10, 38, 39, 12), (12, 39, 40, 30), (14, 0, 2, 4, 6, 8, 10, 12, 30, 28, 26, 24, 22, 20, 18, 16), (14, 16, 41, 33), (16, 18, 42, 41), (18, 20, 43, 42), (20, 22, 44, 43), (22, 24, 45, 44), (24, 26, 46, 45), (26, 28, 47, 46), (28, 30, 40, 47), (23, 25, 125, 124), (49, 48, 32, 33), (48, 50, 34, 32), (50, 51, 35, 34), (51, 52, 36, 35), (52, 53, 37, 36), (53, 54, 38, 37), (54, 55, 39, 38), (55, 56, 40, 39), (57, 49, 33, 41), (58, 57, 41, 42), (59, 58, 42, 43), (60, 59, 43, 44), (61, 60, 44, 45), (62, 61, 45, 46), (63, 62, 46, 47), (56, 63, 47, 40), (98, 99, 83, 82), (56, 55, 71, 72), (104, 111, 95, 88), (96, 98, 82, 80), (55, 54, 70, 71), (111, 110, 94, 95), (97, 96, 80, 81), (54, 53, 69, 70), (110, 109, 93, 94), (53, 52, 68, 69), (109, 108, 92, 93), (52, 51, 67, 68), (108, 107, 91, 92), (51, 50, 66, 67), (107, 106, 90, 91), (63, 56, 72, 79), (81, 80, 64, 65), (80, 82, 66, 64), (82, 83, 67, 66), (83, 84, 68, 67), (84, 85, 69, 68), (85, 86, 70, 69), (86, 87, 71, 70), (87, 88, 72, 71), (89, 81, 65, 73), (90, 89, 73, 74), (91, 90, 74, 75), (92, 91, 75, 76), (93, 92, 76, 77), (94, 93, 77, 78), (95, 94, 78, 79), (88, 95, 79, 72), (49, 57, 73, 65), (99, 100, 84, 83), (57, 58, 74, 73), (100, 101, 85, 84), (58, 59, 75, 74), (101, 102, 86, 85), (59, 60, 76, 75), (102, 103, 87, 86), (60, 61, 77, 76), (103, 104, 88, 87), (61, 62, 78, 77), (105, 97, 81, 89), (48, 49, 65, 64), (62, 63, 79, 78), (106, 105, 89, 90), (50, 48, 64, 66), (15, 1, 96, 97), (1, 3, 98, 96), (3, 5, 99, 98), (5, 7, 100, 99), (7, 9, 101, 100), (9, 11, 102, 101), (11, 13, 103, 102), (13, 31, 104, 103), (17, 15, 97, 105), (19, 17, 105, 106), (21, 19, 106, 107), (23, 21, 107, 108), (25, 23, 108, 109), (27, 25, 109, 110), (29, 27, 110, 111), (31, 29, 111, 104), (112, 113, 121, 122, 123, 124, 125, 126, 127, 120, 119, 118, 117, 116, 115, 114), (11, 9, 117, 118), (25, 27, 126, 125), (13, 11, 118, 119), (27, 29, 127, 126), (31, 13, 119, 120), (1, 15, 113, 112), (29, 31, 120, 127), (15, 17, 121, 113), (3, 1, 112, 114), (17, 19, 122, 121), (5, 3, 114, 115), (19, 21, 123, 122), (7, 5, 115, 116), (21, 23, 124, 123), (9, 7, 116, 117)])
me_cube_000.use_remesh_preserve_volume = False
me_cube_000.use_remesh_preserve_attributes = False
me_cube_000.use_mirror_vertex_groups = False
me_cube_000.update()
me_cube_001 = bpy.data.meshes.new('Cube.001')
me_cube_001.from_pydata([(0.0, 0.248, 0.5143), (0.0, 0.3516, -0.435), (0.0, -0.1368, 0.5143), (0.0, -0.06726, -0.435), (0.0, -0.1022, 0.277), (0.0, -0.07177, 0.03965), (0.0, -0.06245, -0.1977), (0.0, 0.244, 0.277), (0.0, 0.2837, 0.03965), (0.0, 0.3723, -0.1977), (0.1552, -0.01088, -0.435), (0.0839, -0.06726, -0.435), (0.0839, -0.1368, 0.5143), (0.1893, -0.08046, 0.5143), (0.0839, 0.3516, -0.435), (0.1552, 0.2959, -0.435), (0.1893, 0.1924, 0.5143), (0.0839, 0.248, 0.5143), (0.1893, 0.1884, 0.277), (0.0839, 0.244, 0.277), (0.1552, 0.228, 0.03965), (0.0839, 0.2837, 0.03965), (0.0839, 0.3723, -0.1977), (0.1552, 0.3166, -0.1977), (0.0839, -0.1022, 0.277), (0.1893, -0.04579, 0.277), (0.0839, -0.07177, 0.03965), (0.1552, -0.01539, 0.03965), (0.1552, -0.006072, -0.1977), (0.0839, -0.06245, -0.1977), (0.1223, -1.415, -0.04944), (0.2072, -1.415, 0.4382), (0.1223, -0.6711, 0.09505), (0.2072, -0.6711, 0.4382), (0.0, -0.6711, 0.4382), (0.0, -0.6711, 0.09505), (0.0, -1.415, 0.4382), (0.0, -1.415, -0.04944), (0.2072, -0.8306, 0.4382), (0.2072, -1.123, 0.4382), (0.1223, -1.123, -0.04944), (0.1223, -0.8306, 0.09505), (0.0, -0.8306, 0.4382), (0.0, -1.123, 0.4382), (0.0, -0.8306, 0.09505), (0.0, -1.123, -0.04944), (0.1223, -0.6711, 0.1481), (0.1223, -1.415, 0.1481), (0.0, -1.415, 0.1481), (0.0, -0.6711, 0.1481), (0.1223, -0.8306, 0.1481), (0.1223, -1.123, 0.1481), (0.2072, -0.6711, 0.1866), (0.2072, -1.415, 0.1866), (0.0, -1.415, 0.1866), (0.0, -0.6711, 0.1866), (0.2072, -0.8306, 0.1866), (0.2072, -1.123, 0.1866), (0.0, -0.6711, 0.7541), (0.0, -1.415, 0.7541), (0.0, -1.123, 0.7541), (0.0, -0.8306, 0.7541), (0.07743, -0.6711, 0.7541), (0.2072, -0.6711, 0.6243), (0.2072, -1.123, 0.6243), (0.07743, -1.123, 0.7541), (0.2072, -1.415, 0.6243), (0.07743, -1.415, 0.7541), (0.07743, -0.8306, 0.7541), (0.2072, -0.8306, 0.6243), (0.1559, -1.493, 0.4315), (0.1559, -1.493, 0.5633), (0.1559, -1.095, 0.4315), (0.1559, -1.095, 0.5633), (0.2998, -1.493, 0.4315), (0.2998, -1.493, 0.5633), (0.2515, -1.095, 0.4315), (0.2515, -1.095, 0.5633), (0.1559, -1.36, 0.5633), (0.1559, -1.228, 0.5633), (0.1559, -1.228, 0.4315), (0.1559, -1.36, 0.4315), (0.2515, -1.228, 0.5633), (0.2998, -1.36, 0.5633), (0.2998, -1.36, 0.4315), (0.2515, -1.228, 0.4315), (0.06592, -1.494, 0.6907), (0.06592, -1.097, 0.6907), (0.06592, -1.494, 0.8183), (0.06592, -1.097, 0.7989), (0.06592, -1.229, 0.6907), (0.06592, -1.362, 0.6907), (0.06592, -1.362, 0.8183), (0.06592, -1.229, 0.7989), (0.0, -1.494, 0.6907), (0.0, -1.097, 0.6907), (0.0, -1.097, 0.7989), (0.0, -1.494, 0.8183), (0.0, -1.229, 0.7989), (0.0, -1.362, 0.8183), (0.1753, -0.6887, 0.2335), (0.1923, 0.4375, 0.321), (0.0, 0.4375, 0.6642), (0.0, -0.6887, 0.6654), (0.0, -0.6887, 0.2335), (0.1753, -0.6887, 0.5664), (0.1308, -0.6887, 0.6654), (0.1158, 0.4375, 0.6279), (0.1923, 0.4375, 0.5514), (0.2286, -0.2893, 0.3475), (0.0, -0.2893, 0.2972), (0.1308, -0.2893, 0.6642), (0.2286, -0.2893, 0.5664), (0.0, -0.384, 0.6654), (0.0, -0.384, 0.3583), (0.1308, -0.384, 0.6654), (0.1753, -0.384, 0.3583), (0.1753, -0.384, 0.5664), (8.232e-11, -0.2882, 0.8388), (0.1308, -0.2882, 0.8388), (8.232e-11, -0.3829, 0.7881), (0.1308, -0.3829, 0.7881), (0.0, -0.4513, 0.6654), (0.0, -0.4513, 0.3583), (0.1308, -0.4513, 0.6654), (0.1753, -0.4513, 0.3583), (0.1753, -0.4513, 0.5664), (0.0, -0.4979, 0.6654), (0.0, -0.4979, 0.2335), (0.1308, -0.4979, 0.6654), (0.1753, -0.4979, 0.2335), (0.1753, -0.4979, 0.5664), (0.1449, -0.6887, 0.2335), (0.1714, 0.4375, 0.2945), (0.189, -0.2893, 0.2972), (0.1449, -0.384, 0.3583), (0.1449, -0.4513, 0.3583), (0.1449, -0.4979, 0.2335), (0.2286, 0.335, 0.3084), (0.2286, 0.335, 0.5664), (0.1308, 0.335, 0.6642), (8.232e-11, 0.335, 0.6642), (8.232e-11, 0.2771, 0.6642), (0.189, 0.335, 0.2582), (0.0, 0.2771, 0.2972), (0.1034, 0.265, 0.6888), (8.232e-11, 0.1912, 0.8388), (0.1034, 0.2033, 0.8143), (0.189, 0.2771, 0.2972), (0.2286, 0.2771, 0.3475), (0.2286, 0.2771, 0.5664), (0.1703, -0.1154, 0.5433), (0.07036, -0.1154, 0.7513), (0.1703, 0.1154, 0.5433), (0.07036, 0.1154, 0.7513), (0.2507, -0.1154, 0.5819), (0.1508, -0.1154, 0.7899), (0.2507, 0.1154, 0.5819), (0.1508, 0.1154, 0.7899), (0.1037, -0.1154, 0.682), (0.137, -0.1154, 0.6126), (0.1679, -0.07696, 0.7055), (0.1755, -0.2006, 0.7087), (0.2008, -0.07696, 0.7021), (0.2083, -0.2006, 0.7053), (0.2143, -0.07696, 0.6719), (0.2218, -0.2006, 0.6751), (0.1949, -0.07696, 0.6452), (0.2024, -0.2006, 0.6484), (0.162, -0.07696, 0.6486), (0.1696, -0.2006, 0.6518), (0.1485, -0.07696, 0.6788), (0.1561, -0.2006, 0.682), (0.1037, 0.1154, 0.682), (0.137, 0.1154, 0.6126), (0.204, 0.1154, 0.7277), (0.2373, 0.1154, 0.6584), (0.204, -0.1154, 0.7277), (0.2373, -0.1154, 0.6584), (0.1914, -0.3576, 0.7297), (0.1589, -0.3551, 0.7354), (0.2023, -0.3662, 0.6997), (0.1807, -0.3723, 0.6755), (0.1483, -0.3699, 0.6812), (0.1374, -0.3612, 0.7111), (0.1653, -0.4901, 0.7921), (0.134, -0.4797, 0.7945), (0.1775, -0.4995, 0.7629), (0.1583, -0.4986, 0.736), (0.127, -0.4882, 0.7383), (0.1149, -0.4788, 0.7676), (0.1184, -0.6477, 0.8363), (0.08553, -0.6451, 0.8374), (0.1338, -0.6514, 0.8073), (0.1162, -0.6525, 0.7793), (0.0833, -0.6498, 0.7804), (0.06796, -0.6461, 0.8094), (0.1164, -0.8025, 0.8414), (0.0839, -0.8081, 0.8408), (0.1327, -0.7961, 0.8134), (0.1164, -0.7954, 0.7847), (0.08389, -0.801, 0.784), (0.06762, -0.8073, 0.812), (0.158, -0.9414, 0.8067), (0.1266, -0.9514, 0.8056), (0.1716, -0.9267, 0.7804), (0.1537, -0.922, 0.753), (0.1222, -0.932, 0.7519), (0.1087, -0.9467, 0.7782), (0.2071, -1.047, 0.7374), (0.1788, -1.063, 0.7316), (0.2154, -1.021, 0.7192), (0.1953, -1.01, 0.6951), (0.167, -1.026, 0.6892), (0.1587, -1.053, 0.7074), (0.2968, -1.137, 0.6244), (0.2685, -1.153, 0.6185), (0.3051, -1.111, 0.6061), (0.285, -1.1, 0.582), (0.2567, -1.116, 0.5761), (0.2484, -1.143, 0.5944), (0.3086, -1.216, 0.5704), (0.276, -1.218, 0.5746), (0.3208, -1.203, 0.5425), (0.3003, -1.193, 0.5188), (0.2676, -1.195, 0.523), (0.2554, -1.208, 0.5509), (0.3018, -1.311, 0.5145), (0.2704, -1.311, 0.5249), (0.3086, -1.305, 0.4826), (0.284, -1.3, 0.461), (0.2527, -1.301, 0.4714), (0.2459, -1.306, 0.5033), (0.2773, -1.404, 0.5007), (0.2459, -1.404, 0.511), (0.2841, -1.398, 0.4688), (0.2596, -1.393, 0.4472), (0.2282, -1.394, 0.4576), (0.2214, -1.399, 0.4895), (0.2624, -1.095, 0.6823), (0.2668, -1.065, 0.6687), (0.219, -1.072, 0.638), (0.2146, -1.102, 0.6517), (0.2451, -1.054, 0.6465), (0.2363, -1.113, 0.6738), (0.0, -0.6951, 0.7346), (0.0, -0.8276, 0.7346), (0.0, -0.6951, 0.819), (0.0, -0.8276, 0.819), (0.0364, -0.6951, 0.819), (0.0364, -0.8276, 0.819), (0.0364, -0.8276, 0.7346), (0.0364, -0.6951, 0.7346), (0.07298, -0.6951, 0.8623), (0.07298, -0.8276, 0.8623), (0.07298, -0.8276, 0.7346), (0.07298, -0.6951, 0.7346), (0.1553, -0.6951, 0.7611), (0.1288, -0.6951, 0.7346), (0.1288, -0.8276, 0.7346), (0.1553, -0.8276, 0.7611), (0.1553, -0.8276, 0.8358), (0.1288, -0.8276, 0.8623), (0.1288, -0.6951, 0.8623), (0.1553, -0.6951, 0.8358), (0.04518, -0.3671, 0.05394), (0.07695, -0.04681, 0.008775), (0.07695, -0.04681, 0.1206), (0.0, -0.04681, 0.1206), (0.0, -0.04681, 0.008775), (0.0, -0.3671, 0.05394), (0.07695, -0.115, 0.1206), (0.07695, -0.115, 0.008775), (0.0, -0.115, 0.1206), (0.0, -0.115, 0.008775), (0.04518, -0.1754, 0.1206), (0.0, -0.1754, 0.1206), (0.0, -0.1754, 0.05394), (0.04518, -0.1754, 0.05394), (0.04518, -0.3331, 0.1206), (0.0, -0.3331, 0.1206), (0.09285, -0.4609, 0.3757), (0.09285, -0.5258, 0.3757), (0.0, -0.5258, 0.3757), (0.0, -0.4609, 0.3757), (0.0, -0.4662, 0.2548), (0.04518, -0.4662, 0.2548), (0.0, -0.4002, 0.2546), (0.04518, -0.4002, 0.2546), (0.0, -0.4758, 0.2743), (0.09285, -0.4758, 0.2743), (0.0, -0.41, 0.2741), (0.09285, -0.41, 0.2741), (0.0809, -0.2137, 0.1669), (0.0809, -0.2137, 0.3156), (0.0809, -0.157, 0.1669), (0.0809, -0.157, 0.3156), (0.0, -0.157, 0.3156), (0.0, -0.157, 0.1669), (0.0, -0.2137, 0.3156), (0.0, -0.2137, 0.1669), (0.0, 0.4375, 0.2582), (0.0, 0.335, 0.2582), (0.2286, 0.4375, 0.5664), (0.1308, 0.4375, 0.6642), (0.2286, 0.4375, 0.3084), (0.0, 0.4375, 0.6279), (0.189, 0.4375, 0.2582), (0.0, 0.4959, 0.6279), (0.0, 0.4375, 0.2945), (0.0, 0.4959, 0.2945), (0.1923, 0.4959, 0.5514), (0.1158, 0.4959, 0.6279), (0.1923, 0.4959, 0.321), (0.1714, 0.4959, 0.2945), (0.1308, 0.2771, 0.6642), (0.0, 0.265, 0.6888), (0.1308, 0.1912, 0.8388), (0.0, 0.2033, 0.8143), (0.0, 0.2358, 0.8303), (0.0, 0.2975, 0.7048), (0.1034, 0.2975, 0.7048), (0.1034, 0.2358, 0.8303), (1.134e-08, 0.3102, 0.7234), (0.0, 0.3391, 0.7735), (0.09513, 0.3391, 0.7735), (0.09513, 0.3102, 0.7234), (0.09513, 0.2524, 0.7234), (0.09513, 0.2235, 0.7735), (0.09513, 0.2524, 0.8236), (0.09513, 0.3102, 0.8236), (1.134e-08, 0.2524, 0.7234), (0.0, 0.2235, 0.7735), (0.0, 0.2524, 0.8236), (0.0, 0.3102, 0.8236)], [], [(0, 17, 19, 7), (3, 1, 14, 15, 10, 11), (12, 2, 4, 24), (23, 28, 10, 15), (16, 13, 25, 18), (26, 5, 6, 29), (9, 22, 14, 1), (8, 21, 22, 9), (24, 4, 5, 26), (7, 19, 21, 8), (18, 25, 27, 20), (20, 27, 28, 23), (23, 15, 14, 22), (29, 11, 10, 28), (16, 18, 19, 17), (18, 20, 21, 19), (20, 23, 22, 21), (12, 24, 25, 13), (24, 26, 27, 25), (26, 29, 28, 27), (29, 6, 3, 11), (49, 46, 32, 35), (51, 47, 30, 40), (44, 35, 32, 41), (39, 38, 69, 64), (47, 48, 37, 30), (65, 68, 61, 60), (31, 39, 64, 66), (37, 45, 40, 30), (45, 44, 41, 40), (46, 50, 41, 32), (50, 51, 40, 41), (56, 57, 51, 50), (52, 56, 50, 46), (53, 54, 48, 47), (57, 53, 47, 51), (55, 52, 46, 49), (34, 33, 52, 55), (39, 31, 53, 57), (31, 36, 54, 53), (33, 38, 56, 52), (38, 39, 57, 56), (38, 33, 63, 69), (36, 31, 66, 67, 59), (67, 65, 60, 59), (34, 42, 61, 58), (33, 34, 58, 62, 63), (43, 36, 59, 60), (42, 43, 60, 61), (65, 67, 66, 64), (62, 68, 69, 63), (68, 65, 64, 69), (68, 62, 58, 61), (73, 77, 76, 72), (83, 75, 74, 84), (75, 71, 70, 74), (80, 72, 76, 85), (82, 77, 73, 79), (75, 83, 78, 71), (83, 82, 79, 78), (70, 81, 84, 74), (81, 80, 85, 84), (77, 82, 85, 76), (82, 83, 84, 85), (95, 96, 89, 87), (99, 97, 88, 92), (97, 94, 86, 88), (90, 87, 89, 93), (86, 91, 92, 88), (91, 90, 93, 92), (96, 98, 93, 89), (98, 99, 92, 93), (105, 106, 103, 104, 132, 100), (143, 307, 305, 138), (131, 105, 100, 130), (129, 106, 105, 131), (115, 111, 119, 121), (315, 111, 112, 150), (150, 112, 109, 149), (135, 134, 109, 116), (136, 135, 116, 125), (124, 115, 113, 122), (111, 115, 117, 112), (112, 117, 116, 109), (121, 119, 118, 120), (304, 102, 141, 140), (113, 115, 121, 120), (129, 124, 122, 127), (137, 136, 125, 130), (115, 124, 126, 117), (117, 126, 125, 116), (132, 137, 130, 100), (106, 129, 127, 103), (124, 129, 131, 126), (126, 131, 130, 125), (104, 128, 137, 132), (128, 123, 136, 137), (123, 114, 135, 136), (114, 110, 134, 135), (140, 141, 142, 315), (147, 145, 321, 322), (303, 139, 138, 305), (304, 140, 139, 303), (148, 143, 138, 149), (134, 148, 149, 109), (119, 317, 146, 118), (111, 315, 317, 119), (110, 144, 148, 134), (139, 150, 149, 138), (140, 315, 150, 139), (174, 176, 157, 153), (176, 178, 155, 157), (178, 160, 151, 155), (151, 153, 157, 155), (156, 158, 154, 152), (173, 175, 176, 174), (161, 162, 164, 163), (154, 158, 175, 173), (163, 164, 166, 165), (175, 177, 178, 176), (165, 166, 168, 167), (158, 156, 177, 175), (167, 168, 170, 169), (170, 168, 182, 183), (177, 159, 160, 178), (169, 170, 172, 171), (171, 172, 162, 161), (156, 152, 159, 177), (182, 181, 187, 188), (172, 170, 183, 184), (166, 164, 179, 181), (162, 172, 184, 180), (164, 162, 180, 179), (168, 166, 181, 182), (187, 185, 191, 193), (179, 180, 186, 185), (180, 184, 190, 186), (183, 182, 188, 189), (181, 179, 185, 187), (184, 183, 189, 190), (191, 192, 198, 197), (190, 189, 195, 196), (188, 187, 193, 194), (185, 186, 192, 191), (186, 190, 196, 192), (189, 188, 194, 195), (202, 201, 207, 208), (192, 196, 202, 198), (195, 194, 200, 201), (193, 191, 197, 199), (196, 195, 201, 202), (194, 193, 199, 200), (204, 208, 214, 210), (200, 199, 205, 206), (197, 198, 204, 203), (198, 202, 208, 204), (201, 200, 206, 207), (199, 197, 203, 205), (240, 239, 215, 217), (207, 206, 212, 213), (205, 203, 209, 211), (208, 207, 213, 214), (206, 205, 211, 212), (203, 204, 210, 209), (216, 220, 226, 222), (242, 241, 219, 220), (243, 240, 217, 218), (239, 244, 216, 215), (244, 242, 220, 216), (241, 243, 218, 219), (226, 225, 231, 232), (219, 218, 224, 225), (217, 215, 221, 223), (220, 219, 225, 226), (218, 217, 223, 224), (215, 216, 222, 221), (231, 230, 236, 237), (224, 223, 229, 230), (221, 222, 228, 227), (222, 226, 232, 228), (225, 224, 230, 231), (223, 221, 227, 229), (233, 234, 238, 237, 236, 235), (229, 227, 233, 235), (232, 231, 237, 238), (230, 229, 235, 236), (227, 228, 234, 233), (228, 232, 238, 234), (213, 212, 243, 241), (210, 214, 242, 244), (209, 210, 244, 239), (212, 211, 240, 243), (214, 213, 241, 242), (211, 209, 239, 240), (253, 254, 262, 263), (256, 253, 263, 264, 257, 258), (255, 259, 260, 261, 262, 254), (252, 251, 246, 245), (256, 255, 251, 252), (247, 248, 250, 249), (245, 247, 249, 252), (246, 251, 250, 248), (260, 257, 264, 261), (249, 250, 254, 253), (252, 249, 253, 256), (251, 255, 254, 250), (257, 260, 259, 258), (261, 264, 263, 262), (258, 259, 255, 256), (274, 269, 266, 272), (271, 267, 268, 273), (270, 277, 278, 265), (275, 271, 273, 276), (277, 274, 272, 278), (267, 271, 272, 266), (279, 275, 276, 280), (271, 275, 278, 272), (292, 281, 282, 290), (282, 281, 284, 283), (292, 291, 284, 281), (279, 265, 278, 275), (289, 290, 282, 283), (270, 265, 286, 285), (279, 280, 287, 288), (279, 288, 286, 265), (285, 286, 290, 289), (288, 287, 291, 292), (288, 292, 290, 286), (297, 296, 295, 298), (296, 294, 293, 295), (300, 298, 295, 293), (294, 299, 300, 293), (309, 306, 308, 310), (302, 143, 148, 144), (143, 302, 301, 307), (108, 107, 304, 303), (107, 306, 102, 304), (101, 108, 303, 305), (133, 101, 305, 307), (309, 133, 307, 301), (308, 312, 311, 313, 314, 310), (101, 133, 314, 313), (306, 107, 312, 308), (133, 309, 310, 314), (108, 101, 313, 311), (107, 108, 311, 312), (316, 145, 315, 142), (147, 318, 146, 317), (145, 147, 317, 315), (320, 319, 322, 321), (145, 316, 320, 321), (318, 147, 322, 319), (324, 325, 326, 323), (323, 326, 327, 331), (331, 327, 328, 332), (332, 328, 329, 333), (326, 325, 330, 329, 328, 327), (333, 329, 330, 334), (334, 330, 325, 324)])
_uv = me_cube_001.uv_layers.new(name='UVMap')
_uv.uv.foreach_set('vector', [0.5564, 0.5506, 0.5467, 0.5506, 0.5465, 0.5237, 0.5562, 0.5237, 0.552, 0.5719, 0.552, 0.6197, 0.5422, 0.6197, 0.5339, 0.6133, 0.5339, 0.5783, 0.5422, 0.5719, 0.5893, 0.2679, 0.599, 0.2679, 0.599, 0.2952, 0.5892, 0.2952, 0.4731, 0.3515, 0.5105, 0.3489, 0.513, 0.3758, 0.4775, 0.3783, 0.4814, 0.2701, 0.513, 0.2679, 0.511, 0.2951, 0.4839, 0.297, 0.5892, 0.3225, 0.599, 0.3225, 0.599, 0.3496, 0.5892, 0.3496, 0.5564, 0.4682, 0.5467, 0.4682, 0.5464, 0.4416, 0.5561, 0.4415, 0.5562, 0.4962, 0.5465, 0.4963, 0.5467, 0.4682, 0.5564, 0.4682, 0.5892, 0.2952, 0.599, 0.2952, 0.599, 0.3225, 0.5892, 0.3225, 0.5562, 0.5237, 0.5465, 0.5237, 0.5465, 0.4963, 0.5562, 0.4962, 0.4839, 0.297, 0.511, 0.2951, 0.5095, 0.3219, 0.4813, 0.3239, 0.4813, 0.3239, 0.5095, 0.3219, 0.5105, 0.3489, 0.4731, 0.3515, 0.5381, 0.4689, 0.5378, 0.4423, 0.5464, 0.4416, 0.5467, 0.4682, 0.5892, 0.3496, 0.5893, 0.3766, 0.5809, 0.377, 0.5809, 0.35, 0.5342, 0.5513, 0.5339, 0.5244, 0.5465, 0.5237, 0.5467, 0.5506, 0.5339, 0.5244, 0.5379, 0.497, 0.5465, 0.4963, 0.5465, 0.5237, 0.5379, 0.497, 0.5381, 0.4689, 0.5467, 0.4682, 0.5465, 0.4963, 0.5893, 0.2679, 0.5892, 0.2952, 0.5769, 0.2957, 0.5769, 0.2683, 0.5892, 0.2952, 0.5892, 0.3225, 0.5808, 0.3229, 0.5769, 0.2957, 0.5892, 0.3225, 0.5892, 0.3496, 0.5809, 0.35, 0.5808, 0.3229, 0.5892, 0.3496, 0.599, 0.3496, 0.599, 0.3766, 0.5893, 0.3766, 0.3359, 0.53, 0.3217, 0.5299, 0.3217, 0.5239, 0.3359, 0.524, 0.2909, 0.5755, 0.2909, 0.6088, 0.2681, 0.6088, 0.2681, 0.5755, 0.6201, 0.2862, 0.62, 0.2679, 0.6342, 0.2679, 0.6343, 0.2861, 0.2972, 0.4698, 0.2972, 0.4364, 0.3187, 0.4364, 0.3187, 0.4698, 0.5872, 0.5105, 0.6014, 0.5106, 0.6014, 0.5331, 0.5872, 0.533, 0.6223, 0.5985, 0.6223, 0.5652, 0.6313, 0.5652, 0.6313, 0.5985, 0.2972, 0.5032, 0.2972, 0.4698, 0.3187, 0.4698, 0.3187, 0.5031, 0.6201, 0.353, 0.6199, 0.3197, 0.6341, 0.3196, 0.6343, 0.353, 0.6199, 0.3197, 0.6201, 0.2862, 0.6343, 0.2861, 0.6341, 0.3196, 0.2909, 0.5239, 0.2909, 0.5421, 0.2848, 0.5421, 0.2848, 0.5239, 0.2909, 0.5421, 0.2909, 0.5755, 0.2681, 0.5755, 0.2848, 0.5421, 0.6323, 0.4597, 0.6323, 0.4931, 0.6223, 0.4931, 0.6223, 0.4598, 0.6323, 0.4415, 0.6323, 0.4597, 0.6223, 0.4598, 0.6223, 0.4416, 0.5773, 0.5062, 0.6014, 0.5062, 0.6014, 0.5106, 0.5872, 0.5105, 0.6323, 0.4931, 0.6323, 0.5265, 0.6223, 0.5265, 0.6223, 0.4931, 0.3359, 0.5344, 0.3118, 0.5342, 0.3217, 0.5299, 0.3359, 0.53, 0.3359, 0.5629, 0.3118, 0.5628, 0.3118, 0.5342, 0.3359, 0.5344, 0.2972, 0.4698, 0.2972, 0.5032, 0.2681, 0.5032, 0.2681, 0.4698, 0.5773, 0.4775, 0.6014, 0.4775, 0.6014, 0.5062, 0.5773, 0.5062, 0.2972, 0.4182, 0.2972, 0.4364, 0.2681, 0.4365, 0.2681, 0.4183, 0.2972, 0.4364, 0.2972, 0.4698, 0.2681, 0.4698, 0.2681, 0.4365, 0.2972, 0.4364, 0.2972, 0.4182, 0.3187, 0.4182, 0.3187, 0.4364, 0.6014, 0.4775, 0.5773, 0.4775, 0.5773, 0.4563, 0.5924, 0.4415, 0.6014, 0.4415, 0.6223, 0.6318, 0.6223, 0.5985, 0.6313, 0.5985, 0.6313, 0.6319, 0.3588, 0.5266, 0.3588, 0.5084, 0.3951, 0.5084, 0.3951, 0.5266, 0.3118, 0.5628, 0.3359, 0.5629, 0.3359, 0.5988, 0.3269, 0.5987, 0.3118, 0.5839, 0.3588, 0.475, 0.3588, 0.4416, 0.3951, 0.4417, 0.3951, 0.475, 0.3588, 0.5084, 0.3588, 0.475, 0.3951, 0.475, 0.3951, 0.5084, 0.3351, 0.47, 0.3351, 0.5033, 0.3187, 0.5031, 0.3187, 0.4698, 0.3351, 0.4184, 0.3351, 0.4366, 0.3187, 0.4364, 0.3187, 0.4182, 0.3351, 0.4366, 0.3351, 0.47, 0.3187, 0.4698, 0.3187, 0.4364, 0.6223, 0.5652, 0.6223, 0.547, 0.6313, 0.5471, 0.6313, 0.5652, 0.2681, 0.6879, 0.2792, 0.688, 0.2792, 0.7029, 0.2681, 0.7029, 0.6525, 0.6283, 0.6522, 0.6132, 0.6675, 0.6129, 0.6677, 0.6281, 0.3588, 0.6963, 0.3588, 0.6799, 0.3741, 0.6799, 0.3741, 0.6963, 0.3588, 0.629, 0.3588, 0.6139, 0.3699, 0.6139, 0.3699, 0.629, 0.6578, 0.5622, 0.6578, 0.547, 0.6689, 0.5471, 0.6689, 0.5622, 0.6522, 0.5924, 0.6522, 0.5773, 0.6689, 0.5773, 0.6689, 0.5924, 0.6522, 0.5773, 0.6578, 0.5622, 0.6689, 0.5622, 0.6689, 0.5773, 0.3588, 0.6593, 0.3588, 0.6442, 0.3755, 0.6442, 0.3755, 0.6593, 0.3588, 0.6442, 0.3588, 0.629, 0.3699, 0.629, 0.3755, 0.6442, 0.6525, 0.6585, 0.6522, 0.6434, 0.6675, 0.6431, 0.6677, 0.6583, 0.6522, 0.6434, 0.6525, 0.6283, 0.6677, 0.6281, 0.6675, 0.6431, 0.6886, 0.7193, 0.6886, 0.707, 0.6963, 0.707, 0.6963, 0.7193, 0.6708, 0.4037, 0.6708, 0.4188, 0.6631, 0.4188, 0.6632, 0.4037, 0.7264, 0.6967, 0.7264, 0.7112, 0.7188, 0.7112, 0.7188, 0.6967, 0.6532, 0.4567, 0.6532, 0.4415, 0.6657, 0.4415, 0.6657, 0.4567, 0.6532, 0.4869, 0.6532, 0.4718, 0.6679, 0.4718, 0.6679, 0.4869, 0.6532, 0.4718, 0.6532, 0.4567, 0.6657, 0.4567, 0.6679, 0.4718, 0.6708, 0.3736, 0.6708, 0.3887, 0.6631, 0.3887, 0.6632, 0.3736, 0.6708, 0.3887, 0.6708, 0.4037, 0.6632, 0.4037, 0.6631, 0.3887, 0.4935, 0.609, 0.4883, 0.6203, 0.4731, 0.6203, 0.4731, 0.5711, 0.4899, 0.5711, 0.4935, 0.5711, 0.3376, 0.3848, 0.3379, 0.3965, 0.3325, 0.3967, 0.3322, 0.385, 0.2994, 0.2907, 0.2989, 0.2689, 0.3374, 0.2679, 0.3379, 0.2897, 0.2875, 0.2909, 0.287, 0.2691, 0.2989, 0.2689, 0.2994, 0.2907, 0.2878, 0.3039, 0.2883, 0.3147, 0.2681, 0.3153, 0.2737, 0.3044, 0.2899, 0.3793, 0.2883, 0.3147, 0.3006, 0.3146, 0.3022, 0.3792, 0.3022, 0.3792, 0.3006, 0.3146, 0.3259, 0.3139, 0.3275, 0.3785, 0.4257, 0.4492, 0.4207, 0.4599, 0.416, 0.46, 0.4222, 0.4492, 0.4257, 0.4415, 0.4257, 0.4492, 0.4222, 0.4492, 0.4222, 0.4415, 0.6704, 0.295, 0.6704, 0.3027, 0.6552, 0.3026, 0.6552, 0.2949, 0.2883, 0.3147, 0.2878, 0.3039, 0.2998, 0.3037, 0.3006, 0.3146, 0.3006, 0.3146, 0.2998, 0.3037, 0.3238, 0.303, 0.3259, 0.3139, 0.5927, 0.5536, 0.5925, 0.5647, 0.5773, 0.5647, 0.5775, 0.5536, 0.6684, 0.5258, 0.6532, 0.5258, 0.6532, 0.5141, 0.6684, 0.5141, 0.704, 0.547, 0.704, 0.562, 0.6898, 0.562, 0.6898, 0.5471, 0.6704, 0.2897, 0.6704, 0.295, 0.6552, 0.2949, 0.6552, 0.2896, 0.6888, 0.4584, 0.7027, 0.4581, 0.7027, 0.4615, 0.6888, 0.4618, 0.2878, 0.3039, 0.2877, 0.2962, 0.2996, 0.296, 0.2998, 0.3037, 0.2998, 0.3037, 0.2996, 0.296, 0.3236, 0.2954, 0.3238, 0.303, 0.5804, 0.3976, 0.5804, 0.4194, 0.5769, 0.4194, 0.5769, 0.3976, 0.6704, 0.2679, 0.6704, 0.2897, 0.6552, 0.2896, 0.6552, 0.2679, 0.2877, 0.2962, 0.2875, 0.2909, 0.2994, 0.2907, 0.2996, 0.296, 0.2996, 0.296, 0.2994, 0.2907, 0.3379, 0.2897, 0.3236, 0.2954, 0.5973, 0.3976, 0.5973, 0.4194, 0.5804, 0.4194, 0.5804, 0.3976, 0.6888, 0.4418, 0.7027, 0.4415, 0.7027, 0.4581, 0.6888, 0.4584, 0.4426, 0.4415, 0.4426, 0.4492, 0.4257, 0.4492, 0.4257, 0.4415, 0.4426, 0.4492, 0.4427, 0.46, 0.4207, 0.4599, 0.4257, 0.4492, 0.6684, 0.5141, 0.6532, 0.5141, 0.6532, 0.5075, 0.6684, 0.5075, 0.7284, 0.2679, 0.7284, 0.2838, 0.7242, 0.2838, 0.7242, 0.2679, 0.3027, 0.3975, 0.3024, 0.3858, 0.3322, 0.385, 0.3325, 0.3967, 0.2904, 0.3977, 0.2901, 0.386, 0.3024, 0.3858, 0.3027, 0.3975, 0.3329, 0.3783, 0.3376, 0.3848, 0.3322, 0.385, 0.3275, 0.3785, 0.3313, 0.3137, 0.3329, 0.3783, 0.3275, 0.3785, 0.3259, 0.3139, 0.5925, 0.5647, 0.5927, 0.6194, 0.5775, 0.6194, 0.5773, 0.5647, 0.2883, 0.3147, 0.2899, 0.3793, 0.2695, 0.3701, 0.2681, 0.3153, 0.4427, 0.46, 0.4426, 0.5246, 0.4207, 0.5246, 0.4207, 0.4599, 0.3024, 0.3858, 0.3022, 0.3792, 0.3275, 0.3785, 0.3322, 0.385, 0.2901, 0.386, 0.2899, 0.3793, 0.3022, 0.3792, 0.3024, 0.3858, 0.6313, 0.6612, 0.6185, 0.6609, 0.621, 0.6524, 0.6313, 0.6525, 0.328, 0.6458, 0.328, 0.6195, 0.3369, 0.6195, 0.3369, 0.6458, 0.6552, 0.341, 0.668, 0.3407, 0.668, 0.3495, 0.6576, 0.3495, 0.6981, 0.6129, 0.6981, 0.6393, 0.6886, 0.6393, 0.6886, 0.613, 0.6886, 0.6862, 0.6886, 0.6599, 0.6979, 0.6601, 0.6979, 0.6865, 0.6313, 0.67, 0.6185, 0.6697, 0.6185, 0.6609, 0.6313, 0.6612, 0.5522, 0.421, 0.5517, 0.4069, 0.5555, 0.4065, 0.556, 0.4206, 0.6313, 0.6788, 0.621, 0.6787, 0.6185, 0.6697, 0.6313, 0.67, 0.3887, 0.4211, 0.3862, 0.4072, 0.3898, 0.4067, 0.3923, 0.4206, 0.3196, 0.6458, 0.3196, 0.6194, 0.328, 0.6195, 0.328, 0.6458, 0.3923, 0.4206, 0.3898, 0.4067, 0.3926, 0.4062, 0.3951, 0.4201, 0.3118, 0.6457, 0.3118, 0.6193, 0.3196, 0.6194, 0.3196, 0.6458, 0.4934, 0.3992, 0.4929, 0.4133, 0.4891, 0.413, 0.4896, 0.3988, 0.4891, 0.413, 0.4929, 0.4133, 0.4886, 0.4326, 0.4849, 0.432, 0.6552, 0.3322, 0.668, 0.332, 0.668, 0.3407, 0.6552, 0.341, 0.4522, 0.2689, 0.4498, 0.2828, 0.4461, 0.2822, 0.4485, 0.2683, 0.4485, 0.2683, 0.4461, 0.2822, 0.4434, 0.2818, 0.4458, 0.2679, 0.6576, 0.3232, 0.668, 0.3232, 0.668, 0.332, 0.6552, 0.3322, 0.3862, 0.3873, 0.3838, 0.3884, 0.3739, 0.3745, 0.3768, 0.3741, 0.4461, 0.2822, 0.4498, 0.2828, 0.4431, 0.3013, 0.4396, 0.2998, 0.3898, 0.4067, 0.3862, 0.4072, 0.3804, 0.3899, 0.3838, 0.3884, 0.4434, 0.2818, 0.4461, 0.2822, 0.4396, 0.2998, 0.4374, 0.2987, 0.5555, 0.4065, 0.5517, 0.4069, 0.548, 0.3897, 0.5517, 0.389, 0.3926, 0.4062, 0.3898, 0.4067, 0.3838, 0.3884, 0.3862, 0.3873, 0.3739, 0.3745, 0.3706, 0.3761, 0.3622, 0.3591, 0.3656, 0.3582, 0.5517, 0.389, 0.548, 0.3897, 0.5435, 0.3762, 0.547, 0.3747, 0.4374, 0.2987, 0.4396, 0.2998, 0.4307, 0.312, 0.428, 0.3117, 0.4849, 0.432, 0.4886, 0.4326, 0.4848, 0.4467, 0.4813, 0.4452, 0.3838, 0.3884, 0.3804, 0.3899, 0.3706, 0.3761, 0.3739, 0.3745, 0.4396, 0.2998, 0.4431, 0.3013, 0.4341, 0.3136, 0.4307, 0.312, 0.5397, 0.3576, 0.536, 0.3583, 0.5339, 0.3398, 0.5378, 0.3401, 0.4307, 0.312, 0.4341, 0.3136, 0.4257, 0.331, 0.4222, 0.3301, 0.3768, 0.3741, 0.3739, 0.3745, 0.3656, 0.3582, 0.3686, 0.3575, 0.547, 0.3747, 0.5435, 0.3762, 0.536, 0.3583, 0.5397, 0.3576, 0.428, 0.3117, 0.4307, 0.312, 0.4222, 0.3301, 0.4193, 0.3295, 0.4813, 0.4452, 0.4848, 0.4467, 0.4784, 0.4637, 0.4746, 0.4631, 0.419, 0.3482, 0.4226, 0.348, 0.4246, 0.3635, 0.4211, 0.3646, 0.4193, 0.3295, 0.4222, 0.3301, 0.419, 0.3482, 0.416, 0.3479, 0.4746, 0.4631, 0.4784, 0.4637, 0.4769, 0.48, 0.4731, 0.4802, 0.3656, 0.3582, 0.3622, 0.3591, 0.3588, 0.3417, 0.3623, 0.3419, 0.4222, 0.3301, 0.4257, 0.331, 0.4226, 0.348, 0.419, 0.3482, 0.3686, 0.3575, 0.3656, 0.3582, 0.3623, 0.3419, 0.3655, 0.3415, 0.4182, 0.3647, 0.4211, 0.3646, 0.4281, 0.3779, 0.4256, 0.3787, 0.3655, 0.3415, 0.3623, 0.3419, 0.3642, 0.3266, 0.3672, 0.3267, 0.5378, 0.3401, 0.5339, 0.3398, 0.5373, 0.3228, 0.5411, 0.3236, 0.416, 0.3479, 0.419, 0.3482, 0.4211, 0.3646, 0.4182, 0.3647, 0.4731, 0.4802, 0.4769, 0.48, 0.4798, 0.4948, 0.4761, 0.4956, 0.3623, 0.3419, 0.3588, 0.3417, 0.3608, 0.3254, 0.3642, 0.3266, 0.3755, 0.309, 0.3733, 0.3059, 0.3795, 0.3001, 0.3822, 0.3028, 0.4761, 0.4956, 0.4798, 0.4948, 0.4835, 0.5053, 0.4801, 0.5068, 0.3642, 0.3266, 0.3608, 0.3254, 0.3673, 0.3123, 0.3699, 0.315, 0.4211, 0.3646, 0.4246, 0.3635, 0.4308, 0.3753, 0.4281, 0.3779, 0.3672, 0.3267, 0.3642, 0.3266, 0.3699, 0.315, 0.3727, 0.3157, 0.5411, 0.3236, 0.5373, 0.3228, 0.5423, 0.3091, 0.5458, 0.3107, 0.4384, 0.3911, 0.441, 0.3903, 0.4449, 0.3984, 0.4424, 0.3992, 0.4346, 0.3846, 0.4367, 0.3815, 0.4436, 0.3876, 0.441, 0.3903, 0.4496, 0.6471, 0.4459, 0.6474, 0.4469, 0.6394, 0.4506, 0.6389, 0.5517, 0.3043, 0.5485, 0.3024, 0.5519, 0.2972, 0.5554, 0.2987, 0.7236, 0.4504, 0.7272, 0.4508, 0.7283, 0.458, 0.7247, 0.4573, 0.4855, 0.5126, 0.4887, 0.5108, 0.4927, 0.5166, 0.4893, 0.5181, 0.4449, 0.3984, 0.4485, 0.3975, 0.4522, 0.4102, 0.4484, 0.4103, 0.4893, 0.5181, 0.4927, 0.5166, 0.4934, 0.5273, 0.4896, 0.5272, 0.3822, 0.3028, 0.3795, 0.3001, 0.3844, 0.2903, 0.388, 0.2913, 0.441, 0.3903, 0.4436, 0.3876, 0.4485, 0.3975, 0.4449, 0.3984, 0.3849, 0.3035, 0.3822, 0.3028, 0.388, 0.2913, 0.3906, 0.292, 0.5554, 0.2987, 0.5519, 0.2972, 0.5522, 0.2894, 0.556, 0.2893, 0.4866, 0.5391, 0.4902, 0.5394, 0.4863, 0.5497, 0.4827, 0.5494, 0.3906, 0.292, 0.388, 0.2913, 0.3928, 0.2786, 0.3951, 0.2788, 0.556, 0.2893, 0.5522, 0.2894, 0.5506, 0.2786, 0.5543, 0.2783, 0.5522, 0.2894, 0.55, 0.2907, 0.5479, 0.2793, 0.5506, 0.2786, 0.4896, 0.5272, 0.4934, 0.5273, 0.4902, 0.5394, 0.4866, 0.5391, 0.388, 0.2913, 0.3844, 0.2903, 0.389, 0.2786, 0.3928, 0.2786, 0.7239, 0.5861, 0.7239, 0.5899, 0.7206, 0.5918, 0.7173, 0.5899, 0.7173, 0.5861, 0.7206, 0.5842, 0.3928, 0.2786, 0.389, 0.2786, 0.3887, 0.2679, 0.3925, 0.2679, 0.4484, 0.4103, 0.4522, 0.4102, 0.4517, 0.4209, 0.4478, 0.4209, 0.4902, 0.5394, 0.493, 0.5402, 0.4892, 0.5505, 0.4863, 0.5497, 0.5543, 0.2783, 0.5506, 0.2786, 0.5468, 0.2683, 0.5504, 0.2679, 0.5506, 0.2786, 0.5479, 0.2793, 0.544, 0.2689, 0.5468, 0.2683, 0.4801, 0.5068, 0.4835, 0.5053, 0.4887, 0.5108, 0.4855, 0.5126, 0.7247, 0.4415, 0.7283, 0.4422, 0.7272, 0.4508, 0.7236, 0.4504, 0.5458, 0.3107, 0.5423, 0.3091, 0.5485, 0.3024, 0.5517, 0.3043, 0.4506, 0.6548, 0.4469, 0.6554, 0.4459, 0.6474, 0.4496, 0.6471, 0.4281, 0.3779, 0.4308, 0.3753, 0.4367, 0.3815, 0.4346, 0.3846, 0.3699, 0.315, 0.3673, 0.3123, 0.3733, 0.3059, 0.3755, 0.309, 0.719, 0.6281, 0.719, 0.6129, 0.7254, 0.613, 0.7254, 0.6281, 0.6522, 0.6874, 0.667, 0.6874, 0.667, 0.6937, 0.6639, 0.6968, 0.6553, 0.6968, 0.6522, 0.6938, 0.7041, 0.5158, 0.7041, 0.5222, 0.701, 0.5252, 0.6923, 0.5252, 0.6893, 0.5222, 0.6893, 0.5158, 0.6889, 0.3368, 0.7043, 0.3368, 0.7043, 0.341, 0.6889, 0.341, 0.6889, 0.3327, 0.7043, 0.3327, 0.7043, 0.3368, 0.6889, 0.3368, 0.7292, 0.5075, 0.7292, 0.5226, 0.725, 0.5226, 0.725, 0.5075, 0.6522, 0.6791, 0.662, 0.6791, 0.662, 0.6832, 0.6522, 0.6833, 0.7041, 0.5075, 0.7041, 0.5116, 0.6943, 0.5117, 0.6943, 0.5075, 0.7037, 0.3736, 0.7037, 0.3887, 0.6951, 0.3887, 0.6951, 0.3736, 0.7293, 0.5471, 0.7293, 0.5622, 0.7249, 0.5622, 0.7249, 0.547, 0.6522, 0.6833, 0.662, 0.6832, 0.667, 0.6874, 0.6522, 0.6874, 0.7041, 0.5116, 0.7041, 0.5158, 0.6893, 0.5158, 0.6943, 0.5117, 0.6889, 0.3232, 0.7043, 0.3232, 0.7043, 0.3263, 0.6889, 0.3263, 0.6951, 0.3736, 0.6951, 0.3887, 0.6917, 0.3887, 0.6917, 0.3736, 0.6889, 0.3263, 0.7043, 0.3263, 0.7043, 0.3327, 0.6889, 0.3327, 0.425, 0.6676, 0.425, 0.6754, 0.416, 0.6754, 0.416, 0.6676, 0.5097, 0.6657, 0.5097, 0.6735, 0.5008, 0.6735, 0.5008, 0.6657, 0.4249, 0.6389, 0.4249, 0.6608, 0.4196, 0.6608, 0.4196, 0.6389, 0.506, 0.6588, 0.5097, 0.6657, 0.5008, 0.6657, 0.5008, 0.6588, 0.4249, 0.6608, 0.425, 0.6676, 0.416, 0.6676, 0.4196, 0.6608, 0.4363, 0.568, 0.4335, 0.5753, 0.4214, 0.5707, 0.4243, 0.5635, 0.506, 0.6408, 0.506, 0.6588, 0.5008, 0.6588, 0.5008, 0.6408, 0.4335, 0.5753, 0.4312, 0.5819, 0.424, 0.5792, 0.4214, 0.5707, 0.7256, 0.6599, 0.7256, 0.6728, 0.7188, 0.6761, 0.7188, 0.6633, 0.7314, 0.4207, 0.7239, 0.4207, 0.7239, 0.4101, 0.7314, 0.4101, 0.5339, 0.6588, 0.5447, 0.6586, 0.5447, 0.6708, 0.5339, 0.671, 0.4247, 0.5987, 0.416, 0.5996, 0.424, 0.5792, 0.4312, 0.5819, 0.2788, 0.6414, 0.2681, 0.6414, 0.2681, 0.6295, 0.2788, 0.6294, 0.2788, 0.6673, 0.2736, 0.6674, 0.2736, 0.6437, 0.2788, 0.6437, 0.5395, 0.6403, 0.5447, 0.6403, 0.5447, 0.6563, 0.5395, 0.6564, 0.4247, 0.5987, 0.4363, 0.6113, 0.4336, 0.6183, 0.416, 0.5996, 0.2788, 0.6437, 0.2736, 0.6437, 0.2681, 0.6414, 0.2788, 0.6414, 0.5395, 0.6564, 0.5447, 0.6563, 0.5447, 0.6586, 0.5339, 0.6588, 0.2681, 0.7235, 0.2736, 0.7246, 0.2736, 0.7321, 0.2681, 0.731, 0.5008, 0.694, 0.5102, 0.6941, 0.5102, 0.711, 0.5008, 0.7109, 0.5839, 0.7159, 0.5773, 0.7159, 0.5773, 0.699, 0.5839, 0.699, 0.6898, 0.5825, 0.6964, 0.5825, 0.6964, 0.5918, 0.6898, 0.5918, 0.5339, 0.6915, 0.5433, 0.6915, 0.5433, 0.7084, 0.5339, 0.7084, 0.4731, 0.6784, 0.4731, 0.6408, 0.4799, 0.6408, 0.4799, 0.6784, 0.4427, 0.5312, 0.4207, 0.5312, 0.4207, 0.5246, 0.4426, 0.5246, 0.4207, 0.5312, 0.4427, 0.5312, 0.4427, 0.5429, 0.4207, 0.5429, 0.3631, 0.5804, 0.3719, 0.5892, 0.3702, 0.5933, 0.3588, 0.5821, 0.3719, 0.5892, 0.3854, 0.5892, 0.3854, 0.5934, 0.3702, 0.5933, 0.3631, 0.5543, 0.3631, 0.5804, 0.3588, 0.5821, 0.3588, 0.5528, 0.3655, 0.5513, 0.3631, 0.5543, 0.3588, 0.5528, 0.3634, 0.5471, 0.3854, 0.5514, 0.3655, 0.5513, 0.3634, 0.5471, 0.3854, 0.5473, 0.6422, 0.4115, 0.6288, 0.4115, 0.6199, 0.4027, 0.6199, 0.3766, 0.6223, 0.3736, 0.6422, 0.3737, 0.5842, 0.6756, 0.5842, 0.6784, 0.5775, 0.6784, 0.5774, 0.6756, 0.3118, 0.7213, 0.3118, 0.7081, 0.3186, 0.7081, 0.3186, 0.7213, 0.4228, 0.696, 0.4228, 0.7156, 0.416, 0.7156, 0.416, 0.696, 0.5841, 0.6494, 0.5842, 0.6756, 0.5774, 0.6756, 0.5773, 0.6494, 0.5842, 0.64, 0.5841, 0.6494, 0.5773, 0.6494, 0.5775, 0.64, 0.327, 0.6693, 0.315, 0.6695, 0.3118, 0.6666, 0.327, 0.6664, 0.315, 0.6845, 0.327, 0.6843, 0.327, 0.6873, 0.3118, 0.6875, 0.315, 0.6695, 0.315, 0.6845, 0.3118, 0.6875, 0.3118, 0.6666, 0.6913, 0.2831, 0.6913, 0.2681, 0.7033, 0.2679, 0.7033, 0.2829, 0.6544, 0.7292, 0.6544, 0.7174, 0.6582, 0.7174, 0.6582, 0.7292, 0.3851, 0.7286, 0.3851, 0.7168, 0.389, 0.7168, 0.389, 0.7286, 0.6917, 0.4153, 0.7028, 0.4153, 0.7029, 0.4207, 0.6919, 0.4207, 0.7319, 0.3232, 0.7319, 0.3341, 0.7252, 0.3341, 0.7252, 0.3232, 0.6296, 0.7107, 0.6186, 0.7107, 0.6186, 0.7048, 0.6297, 0.7048, 0.6297, 0.7048, 0.6186, 0.7048, 0.6185, 0.6993, 0.6296, 0.6993, 0.4683, 0.7023, 0.4741, 0.699, 0.4799, 0.7023, 0.4799, 0.7089, 0.4741, 0.7122, 0.4683, 0.7089, 0.3655, 0.7169, 0.3655, 0.7277, 0.3588, 0.7277, 0.3588, 0.7169, 0.6918, 0.4093, 0.7029, 0.4093, 0.7028, 0.4153, 0.6917, 0.4153])
me_cube_001.materials.append(mat_material)
me_cube_001.use_remesh_preserve_volume = False
me_cube_001.use_remesh_preserve_attributes = False
me_cube_001.use_mirror_vertex_groups = False
me_cube_001.update()
arm_armature = bpy.data.armatures.new('Armature')  # bones are not reproduced

# ---- objects
ob_armature = bpy.data.objects.new('Armature', arm_armature)
ob_cube_003 = bpy.data.objects.new('Cube.003', me_cube_002)
ob_cube_005 = bpy.data.objects.new('Cube.005', me_cube_004)
ob_cube_002 = bpy.data.objects.new('Cube.002', me_cube)
ob_cylinder_003 = bpy.data.objects.new('Cylinder.003', me_cylinder_003)
ob_cylinder_002 = bpy.data.objects.new('Cylinder.002', me_cylinder_002)
ob_cylinder_001 = bpy.data.objects.new('Cylinder.001', me_cylinder_001)
ob_cylinder = bpy.data.objects.new('Cylinder', me_cylinder)
ob_cube_001 = bpy.data.objects.new('Cube.001', me_cube_000)
ob_cube = bpy.data.objects.new('Cube', me_cube_001)

# ---- transforms, parenting, visibility, modifiers, constraints
ob_armature.location = (5.67e-09, 0.2813, 0.7735)
ob_armature.lineart.crease_threshold = 0.0
ob_cube_003.parent = ob_armature
ob_cube_003.matrix_parent_inverse = Matrix(((1.0, -5.892e-09, 1.152e-09, -4.904e-09), (4.245e-09, 0.8297, 0.5582, -1.085), (-4.245e-09, -0.5582, 0.8297, -0.4847), (0.0, 0.0, 0.0, 1.0)))
ob_cube_003.location = (5.67e-09, 0.2813, 0.7735)
ob_cube_003.rotation_euler = (-0.9785, -1.297e-16, -1.454e-16)
ob_cube_003.scale = (1.0, 1.0, 1.0)
ob_cube_003.lineart.crease_threshold = 0.0
_vg = ob_cube_003.vertex_groups.new(name='Bone')
ob_cube_005.parent = ob_armature
ob_cube_005.matrix_parent_inverse = Matrix(((1.0, -7.75e-16, -1.454e-15, -7.451e-09), (-1.436e-15, -0.9783, -0.2074, 0.4052), (-1.508e-15, 0.2074, -0.9783, 0.8552), (0.0, 0.0, 0.0, 1.0)))
ob_cube_005.location = (7.451e-09, 0.6292, 1.008)
ob_cube_005.rotation_euler = (1.78, 1.267e-15, 3.453e-16)
ob_cube_005.scale = (1.0, 1.0, 1.0)
ob_cube_005.lineart.crease_threshold = 0.0
_vg = ob_cube_005.vertex_groups.new(name='Bone.001')
ob_cube_002.parent = ob_armature
ob_cube_002.matrix_parent_inverse = Matrix(((1.0, -4.441e-16, 1.776e-15, -7.451e-09), (-1.308e-15, -0.2633, 0.9647, -1.002), (-3.966e-16, -0.9647, -0.2633, 0.4537), (0.0, 0.0, 0.0, 1.0)))
ob_cube_002.location = (7.451e-09, 0.219, 0.9206)
ob_cube_002.rotation_euler = (0.2665, -1.069e-15, -4.274e-16)
ob_cube_002.scale = (1.0, 1.0, 1.0)
ob_cube_002.lineart.crease_threshold = 0.0
_vg = ob_cube_002.vertex_groups.new(name='Bone.002')
ob_cylinder_003.location = (-0.1473, -1.602, 0.4003)
ob_cylinder_003.rotation_euler = (1.571, -0.0, 0.0)
ob_cylinder_003.lineart.crease_threshold = 0.0
ob_cylinder_002.location = (0.1433, -1.602, 0.389)
ob_cylinder_002.rotation_euler = (1.571, -0.0, 0.0)
ob_cylinder_002.lineart.crease_threshold = 0.0
ob_cylinder_001.location = (1.155e-07, -1.466, 0.06789)
ob_cylinder_001.rotation_euler = (1.571, -0.0, 0.0)
ob_cylinder_001.lineart.crease_threshold = 0.0
ob_cylinder.location = (1.155e-07, -1.602, 0.6437)
ob_cylinder.rotation_euler = (1.571, -0.0, 0.0)
ob_cylinder.lineart.crease_threshold = 0.0
ob_cube_001.location = (0.0, 0.0, 0.0)
ob_cube_001.lineart.crease_threshold = 0.0
ob_cube.location = (0.0, 0.0, 0.0)
ob_cube.lineart.crease_threshold = 0.0
_m = ob_cube.modifiers.new('Mirror', 'MIRROR')

# ---- collection membership
col_collection_1.objects.link(ob_armature)
col_collection_1.objects.link(ob_cube_003)
col_collection_1.objects.link(ob_cube_005)
col_collection_1.objects.link(ob_cube_002)
col_collection_1.objects.link(ob_cylinder_003)
col_collection_1.objects.link(ob_cylinder_002)
col_collection_1.objects.link(ob_cylinder_001)
col_collection_1.objects.link(ob_cylinder)
col_collection_1.objects.link(ob_cube_001)
col_collection_1.objects.link(ob_cube)

# ---- scene / render settings (as saved in the file)
scene.frame_start = 1; scene.frame_end = 250; scene.frame_set(209)
scene.render.engine = 'CYCLES'
scene.render.resolution_percentage = 50
scene.render.fps = 60
scene.render.dither_intensity = 0.0
scene.cycles.use_denoising = False
scene.cycles.samples = 128
scene.cycles.sampling_pattern = 'TABULATED_SOBOL'
scene.cycles.light_sampling_threshold = 0.0
scene.cycles.use_adaptive_sampling = False
scene.cycles.use_light_tree = False
scene.cycles.blur_glossy = 0.0
scene.cycles.sample_clamp_indirect = 0.0
scene.cycles.bake_type = 'AO'
scene.view_settings.view_transform = 'Standard'
bpy.context.view_layer.update()

# ---- added for rendering (the .blend has no active camera and no usable light): camera, sun
cam_auto = bpy.data.cameras.new('AutoCamera')
cam_auto.lens = 50.0
cam_auto.sensor_width = 36.0
cam_auto.clip_end = 1000.0
ob_auto_camera = bpy.data.objects.new('AutoCamera', cam_auto)
scene.collection.objects.link(ob_auto_camera)
ob_auto_camera.location = (2.75926, -3.76733, 2.61558)
ob_auto_camera.rotation_euler = (1.09748, -7.21219e-08, 0.694738)
scene.camera = ob_auto_camera
light_auto_sun = bpy.data.lights.new('AutoSun', 'SUN')
light_auto_sun.energy = 3.0
light_auto_sun.angle = 0.0523599
ob_auto_sun = bpy.data.objects.new('AutoSun', light_auto_sun)
scene.collection.objects.link(ob_auto_sun)
ob_auto_sun.rotation_euler = (0.872665, 0.174533, 0.523599)
bpy.context.view_layer.update()
